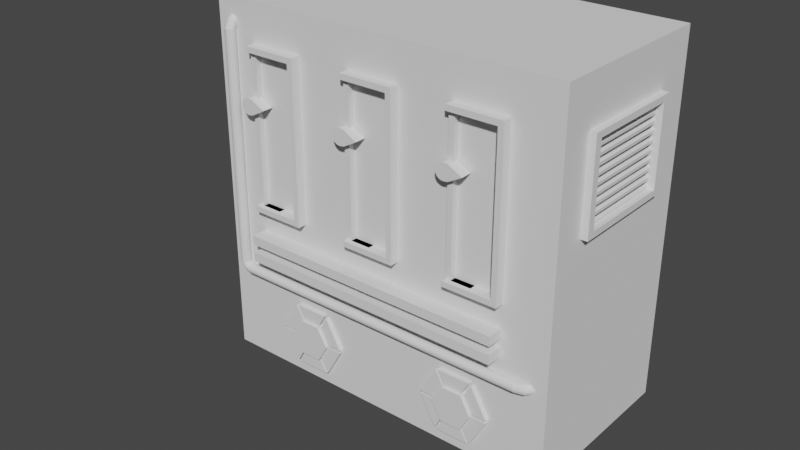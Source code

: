 # Source: Slider_machine.blend  (saved by Blender 3.0.42; exported with 4.5.12 LTS)
import bpy
from mathutils import Matrix  # noqa: F401  (used for matrix-valued properties, if any)

bpy.ops.wm.read_factory_settings(use_empty=True)
scene = bpy.context.scene
scene.name = 'Scene'

# ---- collections
col_collection = bpy.data.collections.new('Collection'); scene.collection.children.link(col_collection)

# ---- world
world_world = bpy.data.worlds.new('World'); scene.world = world_world
world_world.use_nodes = True; world_world.node_tree.nodes.clear()
_N = world_world.node_tree.nodes; _L = world_world.node_tree.links
n0 = _N.new('ShaderNodeOutputWorld'); n0.name = 'World Output'; n0.location = (300, 300)
n1 = _N.new('ShaderNodeBackground'); n1.name = 'Background'; n1.location = (10, 300)
n1.inputs[0].default_value = (0.05088, 0.05088, 0.05088, 1.0)
_L.new(n1.outputs[0], n0.inputs[0])
n0.is_active_output = True
world_world.color = (0.05088, 0.05088, 0.05088)
world_world.use_sun_shadow = False
world_world.sun_shadow_jitter_overblur = 0.0

# ---- meshes
me_cylinder_001 = bpy.data.meshes.new('Cylinder.001')
me_cylinder_001.from_pydata([(-0.01213, 0.02104, 0.02899), (-0.01213, -0.02104, 0.02899), (0.004547, 0.02104, 0.02678), (0.004547, -0.02104, 0.02678), (0.02568, 0.02104, 0.01521), (0.02568, -0.02104, 0.01521), (0.04493, 0.02104, 0.005407), (0.04493, -0.02104, 0.005407), (0.05342, 0.02104, -6.383e-10), (0.05342, -0.02104, -1.417e-09), (0.04493, 0.02104, -0.005407), (0.04493, -0.02104, -0.005407), (0.02568, 0.02104, -0.01521), (0.02568, -0.02104, -0.01521), (0.004547, 0.02104, -0.02678), (0.004547, -0.02104, -0.02678), (-0.01213, 0.02104, -0.02899), (-0.01213, -0.02104, -0.02899), (-0.02347, 0.02104, -0.02678), (-0.02347, -0.02104, -0.02678), (-0.03287, 0.02104, -0.0205), (-0.03287, -0.02104, -0.0205), (-0.03916, 0.02104, -0.01109), (-0.03916, -0.02104, -0.01109), (-0.04137, 0.02104, 7.303e-10), (-0.04137, -0.02104, -5.37e-10), (-0.03916, 0.02104, 0.01109), (-0.03916, -0.02104, 0.01109), (-0.03287, 0.02104, 0.0205), (-0.03287, -0.02104, 0.0205), (-0.02347, 0.02104, 0.02678), (-0.02347, -0.02104, 0.02678)], [], [(0, 1, 3, 2), (2, 3, 5, 4), (4, 5, 7, 6), (6, 7, 9, 8), (8, 9, 11, 10), (10, 11, 13, 12), (12, 13, 15, 14), (14, 15, 17, 16), (16, 17, 19, 18), (18, 19, 21, 20), (20, 21, 23, 22), (22, 23, 25, 24), (24, 25, 27, 26), (26, 27, 29, 28), (3, 1, 31, 29, 27, 25, 23, 21, 19, 17, 15, 13, 11, 9, 7, 5), (28, 29, 31, 30), (30, 31, 1, 0), (0, 2, 4, 6, 8, 10, 12, 14, 16, 18, 20, 22, 24, 26, 28, 30)])
_uv = me_cylinder_001.uv_layers.new(name='UVMap')
_uv.uv.foreach_set('vector', [1.0, 0.5, 1.0, 1.0, 0.9375, 1.0, 0.9375, 0.5, 0.9375, 0.5, 0.9375, 1.0, 0.875, 1.0, 0.875, 0.5, 0.875, 0.5, 0.875, 1.0, 0.8125, 1.0, 0.8125, 0.5, 0.8125, 0.5, 0.8125, 1.0, 0.75, 1.0, 0.75, 0.5, 0.75, 0.5, 0.75, 1.0, 0.6875, 1.0, 0.6875, 0.5, 0.6875, 0.5, 0.6875, 1.0, 0.625, 1.0, 0.625, 0.5, 0.625, 0.5, 0.625, 1.0, 0.5625, 1.0, 0.5625, 0.5, 0.5625, 0.5, 0.5625, 1.0, 0.5, 1.0, 0.5, 0.5, 0.5, 0.5, 0.5, 1.0, 0.4375, 1.0, 0.4375, 0.5, 0.4375, 0.5, 0.4375, 1.0, 0.375, 1.0, 0.375, 0.5, 0.375, 0.5, 0.375, 1.0, 0.3125, 1.0, 0.3125, 0.5, 0.3125, 0.5, 0.3125, 1.0, 0.25, 1.0, 0.25, 0.5, 0.25, 0.5, 0.25, 1.0, 0.1875, 1.0, 0.1875, 0.5, 0.1875, 0.5, 0.1875, 1.0, 0.125, 1.0, 0.125, 0.5, 0.3418, 0.4717, 0.25, 0.49, 0.1582, 0.4717, 0.08029, 0.4197, 0.02827, 0.3418, 0.01, 0.25, 0.02827, 0.1582, 0.08029, 0.08029, 0.1582, 0.02827, 0.25, 0.01, 0.3418, 0.02827, 0.4197, 0.08029, 0.4717, 0.1582, 0.49, 0.25, 0.4717, 0.3418, 0.4197, 0.4197, 0.125, 0.5, 0.125, 1.0, 0.0625, 1.0, 0.0625, 0.5, 0.0625, 0.5, 0.0625, 1.0, 0.0, 1.0, 0.0, 0.5, 0.75, 0.49, 0.8418, 0.4717, 0.9197, 0.4197, 0.9717, 0.3418, 0.99, 0.25, 0.9717, 0.1582, 0.9197, 0.08029, 0.8418, 0.02827, 0.75, 0.01, 0.6582, 0.02827, 0.5803, 0.08029, 0.5283, 0.1582, 0.51, 0.25, 0.5283, 0.3418, 0.5803, 0.4197, 0.6582, 0.4717])
me_cylinder_001.use_remesh_fix_poles = True
me_cylinder_001.use_remesh_preserve_attributes = False
me_cylinder_001.update()
me_cylinder_002 = bpy.data.meshes.new('Cylinder.002')
me_cylinder_002.from_pydata([(0.0, 0.01, -0.005), (0.0, 0.01, 0.005), (0.003827, 0.009239, -0.005), (0.003827, 0.009239, 0.005), (0.007071, 0.007071, -0.005), (0.007071, 0.007071, 0.005), (0.009239, 0.003827, -0.005), (0.009239, 0.003827, 0.005), (0.01, -4.371e-10, -0.005), (0.01, -4.371e-10, 0.005), (0.009239, -0.003827, -0.005), (0.009239, -0.003827, 0.005), (0.007071, -0.007071, -0.005), (0.007071, -0.007071, 0.005), (0.003827, -0.009239, -0.005), (0.003827, -0.009239, 0.005), (-8.742e-10, -0.01, -0.005), (-8.742e-10, -0.01, 0.005), (-0.003827, -0.009239, -0.005), (-0.003827, -0.009239, 0.005), (-0.007071, -0.007071, -0.005), (-0.007071, -0.007071, 0.005), (-0.009239, -0.003827, -0.005), (-0.009239, -0.003827, 0.005), (-0.01, 1.192e-10, -0.005), (-0.01, 1.192e-10, 0.005), (-0.009239, 0.003827, -0.005), (-0.009239, 0.003827, 0.005), (-0.007071, 0.007071, -0.005), (-0.007071, 0.007071, 0.005), (-0.003827, 0.009239, -0.005), (-0.003827, 0.009239, 0.005), (0.006216, 0.007425, -0.005267), (0.009007, 0.007093, -0.005208), (0.01122, 0.005354, -0.005149), (0.01251, 0.002474, -0.005099), (0.01268, -0.00111, -0.005065), (0.01171, -0.004852, -0.005054), (0.009752, -0.008181, -0.005065), (0.007094, -0.01059, -0.005099), (0.004145, -0.01172, -0.005149), (0.001354, -0.01138, -0.005208), (-0.0008549, -0.009646, -0.005267), (-0.002145, -0.006765, -0.005317), (-0.002319, -0.003181, -0.00535), (-0.001352, 0.0005601, -0.005362), (0.0006095, 0.00389, -0.00535), (0.003267, 0.0063, -0.005317), (0.01778, 0.002634, -0.005371), (0.01807, 0.003338, -0.005287), (0.01778, 0.002634, -0.005204), (0.01695, 0.0006317, -0.005133), (0.01571, -0.002366, -0.005086), (0.01425, -0.005901, -0.005069), (0.01278, -0.009437, -0.005086), (0.01154, -0.01243, -0.005133), (0.01071, -0.01444, -0.005204), (0.01042, -0.01514, -0.005287), (0.01071, -0.01444, -0.005371), (0.01154, -0.01243, -0.005442), (0.01278, -0.009437, -0.005489), (0.01425, -0.005901, -0.005505), (0.01571, -0.002366, -0.005489), (0.01695, 0.0006317, -0.005442), (0.5813, -0.2308, -0.005371), (0.5816, -0.2301, -0.005287), (0.5813, -0.2308, -0.005204), (0.5805, -0.2328, -0.005133), (0.5793, -0.2358, -0.005086), (0.5778, -0.2393, -0.005069), (0.5763, -0.2429, -0.005086), (0.5751, -0.2459, -0.005133), (0.5743, -0.2479, -0.005204), (0.574, -0.2486, -0.005287), (0.5743, -0.2479, -0.005371), (0.5751, -0.2459, -0.005442), (0.5763, -0.2429, -0.005489), (0.5778, -0.2393, -0.005505), (0.5793, -0.2358, -0.005489), (0.5805, -0.2328, -0.005442), (0.5875, -0.234, -0.005371), (0.5872, -0.2333, -0.005288), (0.5875, -0.234, -0.005204), (0.5883, -0.236, -0.005134), (0.5896, -0.239, -0.005086), (0.591, -0.2426, -0.00507), (0.5925, -0.2461, -0.005086), (0.5938, -0.2491, -0.005134), (0.5946, -0.2511, -0.005204), (0.5949, -0.2518, -0.005288), (0.5946, -0.2511, -0.005371), (0.5938, -0.2491, -0.005442), (0.5925, -0.2461, -0.005489), (0.591, -0.2426, -0.005506), (0.5896, -0.239, -0.005489), (0.5883, -0.236, -0.005442), (0.592, -0.2355, -0.005371), (0.5912, -0.2352, -0.005287), (0.592, -0.2355, -0.005204), (0.594, -0.2363, -0.005133), (0.597, -0.2376, -0.005086), (0.6005, -0.239, -0.005069), (0.604, -0.2405, -0.005086), (0.607, -0.2417, -0.005133), (0.609, -0.2426, -0.005204), (0.6097, -0.2429, -0.005287), (0.609, -0.2426, -0.005371), (0.607, -0.2417, -0.005442), (0.604, -0.2405, -0.005489), (0.6005, -0.239, -0.005505), (0.597, -0.2376, -0.005489), (0.594, -0.2363, -0.005442), (0.00479, 0.01156, 0.005065), (0.001049, 0.01253, 0.005077), (0.00812, 0.009603, 0.005077), (0.01053, 0.006945, 0.00511), (0.01166, 0.003996, 0.00516), (0.01132, 0.001205, 0.005219), (0.009584, -0.001004, 0.005278), (0.006704, -0.002294, 0.005328), (0.00312, -0.002469, 0.005362), (-0.0006219, -0.001501, 0.005373), (-0.003951, 0.0004604, 0.005362), (-0.006362, 0.003118, 0.005328), (-0.007487, 0.006067, 0.005278), (-0.007155, 0.008858, 0.005219), (-0.005416, 0.01107, 0.00516), (-0.002535, 0.01236, 0.00511), (0.007043, 0.017, 0.005187), (0.003507, 0.01847, 0.005204), (0.01058, 0.01554, 0.005204), (0.01358, 0.0143, 0.005251), (0.01558, 0.01347, 0.005322), (0.01628, 0.01318, 0.005405), (0.01558, 0.01347, 0.005489), (0.01358, 0.0143, 0.00556), (0.01058, 0.01554, 0.005607), (0.007043, 0.017, 0.005623), (0.003507, 0.01847, 0.005607), (0.0005099, 0.01971, 0.00556), (-0.001493, 0.02054, 0.005489), (-0.002196, 0.02083, 0.005405), (-0.001493, 0.02054, 0.005322), (0.0005099, 0.01971, 0.005251)], [], [(0, 1, 3, 2), (2, 3, 5, 4), (4, 5, 7, 6), (6, 7, 9, 8), (8, 9, 11, 10), (10, 11, 13, 12), (12, 13, 15, 14), (14, 15, 17, 16), (16, 17, 19, 18), (18, 19, 21, 20), (20, 21, 23, 22), (22, 23, 25, 24), (24, 25, 27, 26), (26, 27, 29, 28), (23, 21, 122, 123), (28, 29, 31, 30), (30, 31, 1, 0), (8, 10, 37, 36), (36, 37, 53, 52), (18, 20, 42, 41), (28, 30, 47, 46), (4, 6, 35, 34), (14, 16, 40, 39), (0, 2, 33, 32), (24, 26, 45, 44), (10, 12, 38, 37), (20, 22, 43, 42), (30, 0, 32, 47), (6, 8, 36, 35), (16, 18, 41, 40), (26, 28, 46, 45), (2, 4, 34, 33), (12, 14, 39, 38), (22, 24, 44, 43), (62, 63, 79, 78), (44, 45, 61, 60), (37, 38, 54, 53), (45, 46, 62, 61), (38, 39, 55, 54), (46, 47, 63, 62), (39, 40, 56, 55), (32, 33, 49, 48), (47, 32, 48, 63), (40, 41, 57, 56), (33, 34, 50, 49), (41, 42, 58, 57), (34, 35, 51, 50), (42, 43, 59, 58), (35, 36, 52, 51), (43, 44, 60, 59), (76, 77, 93, 92), (55, 56, 72, 71), (48, 49, 65, 64), (63, 48, 64, 79), (56, 57, 73, 72), (49, 50, 66, 65), (57, 58, 74, 73), (50, 51, 67, 66), (58, 59, 75, 74), (51, 52, 68, 67), (59, 60, 76, 75), (52, 53, 69, 68), (60, 61, 77, 76), (53, 54, 70, 69), (61, 62, 78, 77), (54, 55, 71, 70), (83, 84, 100, 99), (69, 70, 86, 85), (77, 78, 94, 93), (70, 71, 87, 86), (78, 79, 95, 94), (71, 72, 88, 87), (64, 65, 81, 80), (79, 64, 80, 95), (72, 73, 89, 88), (65, 66, 82, 81), (73, 74, 90, 89), (66, 67, 83, 82), (74, 75, 91, 90), (67, 68, 84, 83), (75, 76, 92, 91), (68, 69, 85, 84), (96, 97, 98, 99, 100, 101, 102, 103, 104, 105, 106, 107, 108, 109, 110, 111), (91, 92, 108, 107), (84, 85, 101, 100), (92, 93, 109, 108), (85, 86, 102, 101), (93, 94, 110, 109), (86, 87, 103, 102), (94, 95, 111, 110), (87, 88, 104, 103), (80, 81, 97, 96), (95, 80, 96, 111), (88, 89, 105, 104), (81, 82, 98, 97), (89, 90, 106, 105), (82, 83, 99, 98), (90, 91, 107, 106), (126, 125, 141, 142), (1, 31, 127, 113), (9, 7, 115, 116), (19, 17, 120, 121), (29, 27, 125, 126), (5, 3, 112, 114), (15, 13, 118, 119), (25, 23, 123, 124), (11, 9, 116, 117), (21, 19, 121, 122), (31, 29, 126, 127), (7, 5, 114, 115), (17, 15, 119, 120), (3, 1, 113, 112), (27, 25, 124, 125), (13, 11, 117, 118), (128, 129, 143, 142, 141, 140, 139, 138, 137, 136, 135, 134, 133, 132, 131, 130), (119, 118, 134, 135), (127, 126, 142, 143), (120, 119, 135, 136), (112, 113, 129, 128), (113, 127, 143, 129), (121, 120, 136, 137), (114, 112, 128, 130), (122, 121, 137, 138), (115, 114, 130, 131), (123, 122, 138, 139), (116, 115, 131, 132), (124, 123, 139, 140), (117, 116, 132, 133), (125, 124, 140, 141), (118, 117, 133, 134)])
_uv = me_cylinder_002.uv_layers.new(name='UVMap')
_uv.uv.foreach_set('vector', [1.0, 0.5, 1.0, 1.0, 0.9375, 1.0, 0.9375, 0.5, 0.9375, 0.5, 0.9375, 1.0, 0.875, 1.0, 0.875, 0.5, 0.875, 0.5, 0.875, 1.0, 0.8125, 1.0, 0.8125, 0.5, 0.8125, 0.5, 0.8125, 1.0, 0.75, 1.0, 0.75, 0.5, 0.75, 0.5, 0.75, 1.0, 0.6875, 1.0, 0.6875, 0.5, 0.6875, 0.5, 0.6875, 1.0, 0.625, 1.0, 0.625, 0.5, 0.625, 0.5, 0.625, 1.0, 0.5625, 1.0, 0.5625, 0.5, 0.5625, 0.5, 0.5625, 1.0, 0.5, 1.0, 0.5, 0.5, 0.5, 0.5, 0.5, 1.0, 0.4375, 1.0, 0.4375, 0.5, 0.4375, 0.5, 0.4375, 1.0, 0.375, 1.0, 0.375, 0.5, 0.375, 0.5, 0.375, 1.0, 0.3125, 1.0, 0.3125, 0.5, 0.3125, 0.5, 0.3125, 1.0, 0.25, 1.0, 0.25, 0.5, 0.25, 0.5, 0.25, 1.0, 0.1875, 1.0, 0.1875, 0.5, 0.1875, 0.5, 0.1875, 1.0, 0.125, 1.0, 0.125, 0.5, 0.3125, 1.0, 0.375, 1.0, 0.375, 1.0, 0.3125, 1.0, 0.125, 0.5, 0.125, 1.0, 0.0625, 1.0, 0.0625, 0.5, 0.0625, 0.5, 0.0625, 1.0, 0.0, 1.0, 0.0, 0.5, 0.75, 0.5, 0.6875, 0.5, 0.6875, 0.5, 0.75, 0.5, 0.75, 0.5, 0.6875, 0.5, 0.6875, 0.5, 0.75, 0.5, 0.4375, 0.5, 0.375, 0.5, 0.375, 0.5, 0.4375, 0.5, 0.125, 0.5, 0.0625, 0.5, 0.0625, 0.5, 0.125, 0.5, 0.875, 0.5, 0.8125, 0.5, 0.8125, 0.5, 0.875, 0.5, 0.5625, 0.5, 0.5, 0.5, 0.5, 0.5, 0.5625, 0.5, 1.0, 0.5, 0.9375, 0.5, 0.9375, 0.5, 1.0, 0.5, 0.25, 0.5, 0.1875, 0.5, 0.1875, 0.5, 0.25, 0.5, 0.6875, 0.5, 0.625, 0.5, 0.625, 0.5, 0.6875, 0.5, 0.375, 0.5, 0.3125, 0.5, 0.3125, 0.5, 0.375, 0.5, 0.0625, 0.5, 0.0, 0.5, 0.0, 0.5, 0.0625, 0.5, 0.8125, 0.5, 0.75, 0.5, 0.75, 0.5, 0.8125, 0.5, 0.5, 0.5, 0.4375, 0.5, 0.4375, 0.5, 0.5, 0.5, 0.1875, 0.5, 0.125, 0.5, 0.125, 0.5, 0.1875, 0.5, 0.9375, 0.5, 0.875, 0.5, 0.875, 0.5, 0.9375, 0.5, 0.625, 0.5, 0.5625, 0.5, 0.5625, 0.5, 0.625, 0.5, 0.3125, 0.5, 0.25, 0.5, 0.25, 0.5, 0.3125, 0.5, 0.125, 0.5, 0.0625, 0.5, 0.0625, 0.5, 0.125, 0.5, 0.25, 0.5, 0.1875, 0.5, 0.1875, 0.5, 0.25, 0.5, 0.6875, 0.5, 0.625, 0.5, 0.625, 0.5, 0.6875, 0.5, 0.1875, 0.5, 0.125, 0.5, 0.125, 0.5, 0.1875, 0.5, 0.625, 0.5, 0.5625, 0.5, 0.5625, 0.5, 0.625, 0.5, 0.125, 0.5, 0.0625, 0.5, 0.0625, 0.5, 0.125, 0.5, 0.5625, 0.5, 0.5, 0.5, 0.5, 0.5, 0.5625, 0.5, 1.0, 0.5, 0.9375, 0.5, 0.9375, 0.5, 1.0, 0.5, 0.0625, 0.5, 0.0, 0.5, 0.0, 0.5, 0.0625, 0.5, 0.5, 0.5, 0.4375, 0.5, 0.4375, 0.5, 0.5, 0.5, 0.9375, 0.5, 0.875, 0.5, 0.875, 0.5, 0.9375, 0.5, 0.4375, 0.5, 0.375, 0.5, 0.375, 0.5, 0.4375, 0.5, 0.875, 0.5, 0.8125, 0.5, 0.8125, 0.5, 0.875, 0.5, 0.375, 0.5, 0.3125, 0.5, 0.3125, 0.5, 0.375, 0.5, 0.8125, 0.5, 0.75, 0.5, 0.75, 0.5, 0.8125, 0.5, 0.3125, 0.5, 0.25, 0.5, 0.25, 0.5, 0.3125, 0.5, 0.25, 0.5, 0.1875, 0.5, 0.1875, 0.5, 0.25, 0.5, 0.5625, 0.5, 0.5, 0.5, 0.5, 0.5, 0.5625, 0.5, 1.0, 0.5, 0.9375, 0.5, 0.9375, 0.5, 1.0, 0.5, 0.0625, 0.5, 0.0, 0.5, 0.0, 0.5, 0.0625, 0.5, 0.5, 0.5, 0.4375, 0.5, 0.4375, 0.5, 0.5, 0.5, 0.9375, 0.5, 0.875, 0.5, 0.875, 0.5, 0.9375, 0.5, 0.4375, 0.5, 0.375, 0.5, 0.375, 0.5, 0.4375, 0.5, 0.875, 0.5, 0.8125, 0.5, 0.8125, 0.5, 0.875, 0.5, 0.375, 0.5, 0.3125, 0.5, 0.3125, 0.5, 0.375, 0.5, 0.8125, 0.5, 0.75, 0.5, 0.75, 0.5, 0.8125, 0.5, 0.3125, 0.5, 0.25, 0.5, 0.25, 0.5, 0.3125, 0.5, 0.75, 0.5, 0.6875, 0.5, 0.6875, 0.5, 0.75, 0.5, 0.25, 0.5, 0.1875, 0.5, 0.1875, 0.5, 0.25, 0.5, 0.6875, 0.5, 0.625, 0.5, 0.625, 0.5, 0.6875, 0.5, 0.1875, 0.5, 0.125, 0.5, 0.125, 0.5, 0.1875, 0.5, 0.625, 0.5, 0.5625, 0.5, 0.5625, 0.5, 0.625, 0.5, 0.8125, 0.5, 0.75, 0.5, 0.75, 0.5, 0.8125, 0.5, 0.6875, 0.5, 0.625, 0.5, 0.625, 0.5, 0.6875, 0.5, 0.1875, 0.5, 0.125, 0.5, 0.125, 0.5, 0.1875, 0.5, 0.625, 0.5, 0.5625, 0.5, 0.5625, 0.5, 0.625, 0.5, 0.125, 0.5, 0.0625, 0.5, 0.0625, 0.5, 0.125, 0.5, 0.5625, 0.5, 0.5, 0.5, 0.5, 0.5, 0.5625, 0.5, 1.0, 0.5, 0.9375, 0.5, 0.9375, 0.5, 1.0, 0.5, 0.0625, 0.5, 0.0, 0.5, 0.0, 0.5, 0.0625, 0.5, 0.5, 0.5, 0.4375, 0.5, 0.4375, 0.5, 0.5, 0.5, 0.9375, 0.5, 0.875, 0.5, 0.875, 0.5, 0.9375, 0.5, 0.4375, 0.5, 0.375, 0.5, 0.375, 0.5, 0.4375, 0.5, 0.875, 0.5, 0.8125, 0.5, 0.8125, 0.5, 0.875, 0.5, 0.375, 0.5, 0.3125, 0.5, 0.3125, 0.5, 0.375, 0.5, 0.8125, 0.5, 0.75, 0.5, 0.75, 0.5, 0.8125, 0.5, 0.3125, 0.5, 0.25, 0.5, 0.25, 0.5, 0.3125, 0.5, 0.75, 0.5, 0.6875, 0.5, 0.6875, 0.5, 0.75, 0.5, 0.75, 0.49, 0.8418, 0.4717, 0.9197, 0.4197, 0.9717, 0.3418, 0.99, 0.25, 0.9717, 0.1582, 0.9197, 0.08029, 0.8418, 0.02827, 0.75, 0.01, 0.6582, 0.02827, 0.5803, 0.08029, 0.5283, 0.1582, 0.51, 0.25, 0.5283, 0.3418, 0.5803, 0.4197, 0.6582, 0.4717, 0.3125, 0.5, 0.25, 0.5, 0.25, 0.5, 0.3125, 0.5, 0.75, 0.5, 0.6875, 0.5, 0.6875, 0.5, 0.75, 0.5, 0.25, 0.5, 0.1875, 0.5, 0.1875, 0.5, 0.25, 0.5, 0.6875, 0.5, 0.625, 0.5, 0.625, 0.5, 0.6875, 0.5, 0.1875, 0.5, 0.125, 0.5, 0.125, 0.5, 0.1875, 0.5, 0.625, 0.5, 0.5625, 0.5, 0.5625, 0.5, 0.625, 0.5, 0.125, 0.5, 0.0625, 0.5, 0.0625, 0.5, 0.125, 0.5, 0.5625, 0.5, 0.5, 0.5, 0.5, 0.5, 0.5625, 0.5, 1.0, 0.5, 0.9375, 0.5, 0.9375, 0.5, 1.0, 0.5, 0.0625, 0.5, 0.0, 0.5, 0.0, 0.5, 0.0625, 0.5, 0.5, 0.5, 0.4375, 0.5, 0.4375, 0.5, 0.5, 0.5, 0.9375, 0.5, 0.875, 0.5, 0.875, 0.5, 0.9375, 0.5, 0.4375, 0.5, 0.375, 0.5, 0.375, 0.5, 0.4375, 0.5, 0.875, 0.5, 0.8125, 0.5, 0.8125, 0.5, 0.875, 0.5, 0.375, 0.5, 0.3125, 0.5, 0.3125, 0.5, 0.375, 0.5, 0.125, 1.0, 0.1875, 1.0, 0.1875, 1.0, 0.125, 1.0, 0.0, 1.0, 0.0625, 1.0, 0.0625, 1.0, 0.0, 1.0, 0.75, 1.0, 0.8125, 1.0, 0.8125, 1.0, 0.75, 1.0, 0.4375, 1.0, 0.5, 1.0, 0.5, 1.0, 0.4375, 1.0, 0.125, 1.0, 0.1875, 1.0, 0.1875, 1.0, 0.125, 1.0, 0.875, 1.0, 0.9375, 1.0, 0.9375, 1.0, 0.875, 1.0, 0.5625, 1.0, 0.625, 1.0, 0.625, 1.0, 0.5625, 1.0, 0.25, 1.0, 0.3125, 1.0, 0.3125, 1.0, 0.25, 1.0, 0.6875, 1.0, 0.75, 1.0, 0.75, 1.0, 0.6875, 1.0, 0.375, 1.0, 0.4375, 1.0, 0.4375, 1.0, 0.375, 1.0, 0.0625, 1.0, 0.125, 1.0, 0.125, 1.0, 0.0625, 1.0, 0.8125, 1.0, 0.875, 1.0, 0.875, 1.0, 0.8125, 1.0, 0.5, 1.0, 0.5625, 1.0, 0.5625, 1.0, 0.5, 1.0, 0.9375, 1.0, 1.0, 1.0, 1.0, 1.0, 0.9375, 1.0, 0.1875, 1.0, 0.25, 1.0, 0.25, 1.0, 0.1875, 1.0, 0.625, 1.0, 0.6875, 1.0, 0.6875, 1.0, 0.625, 1.0, 0.3418, 0.4717, 0.25, 0.49, 0.1582, 0.4717, 0.08029, 0.4197, 0.02827, 0.3418, 0.01, 0.25, 0.02827, 0.1582, 0.08029, 0.08029, 0.1582, 0.02827, 0.25, 0.01, 0.3418, 0.02827, 0.4197, 0.08029, 0.4717, 0.1582, 0.49, 0.25, 0.4717, 0.3418, 0.4197, 0.4197, 0.5625, 1.0, 0.625, 1.0, 0.625, 1.0, 0.5625, 1.0, 0.0625, 1.0, 0.125, 1.0, 0.125, 1.0, 0.0625, 1.0, 0.5, 1.0, 0.5625, 1.0, 0.5625, 1.0, 0.5, 1.0, 0.9375, 1.0, 1.0, 1.0, 1.0, 1.0, 0.9375, 1.0, 0.0, 1.0, 0.0625, 1.0, 0.0625, 1.0, 0.0, 1.0, 0.4375, 1.0, 0.5, 1.0, 0.5, 1.0, 0.4375, 1.0, 0.875, 1.0, 0.9375, 1.0, 0.9375, 1.0, 0.875, 1.0, 0.375, 1.0, 0.4375, 1.0, 0.4375, 1.0, 0.375, 1.0, 0.8125, 1.0, 0.875, 1.0, 0.875, 1.0, 0.8125, 1.0, 0.3125, 1.0, 0.375, 1.0, 0.375, 1.0, 0.3125, 1.0, 0.75, 1.0, 0.8125, 1.0, 0.8125, 1.0, 0.75, 1.0, 0.25, 1.0, 0.3125, 1.0, 0.3125, 1.0, 0.25, 1.0, 0.6875, 1.0, 0.75, 1.0, 0.75, 1.0, 0.6875, 1.0, 0.1875, 1.0, 0.25, 1.0, 0.25, 1.0, 0.1875, 1.0, 0.625, 1.0, 0.6875, 1.0, 0.6875, 1.0, 0.625, 1.0])
me_cylinder_002.use_remesh_fix_poles = True
me_cylinder_002.use_remesh_preserve_attributes = False
me_cylinder_002.update()
me_cube_005 = bpy.data.meshes.new('Cube.005')
me_cube_005.from_pydata([(-0.4983, -0.3837, 0.408), (-0.4983, -0.3837, 0.4419), (-0.4983, -0.2426, 0.408), (-0.4983, -0.2426, 0.4419), (0.4812, -0.3837, 0.408), (0.4812, -0.3837, 0.4419), (0.4812, -0.2426, 0.408), (0.4812, -0.2426, 0.4419), (-0.4989, -0.1631, 0.5882), (-0.4989, -0.1631, 1.163), (-0.3226, -0.3591, 0.6083), (-0.3226, -0.3591, 1.143), (-0.3029, -0.1631, 0.5882), (-0.4064, -0.3198, 0.6083), (-0.3029, -0.1631, 1.163), (-0.4064, -0.3198, 1.143), (-0.4989, -0.3591, 0.5882), (-0.4989, -0.3591, 1.163), (-0.3029, -0.3591, 1.163), (-0.3029, -0.3591, 0.5882), (-0.4792, -0.3198, 0.6083), (-0.4792, -0.3198, 1.143), (-0.3226, -0.3198, 1.143), (-0.3226, -0.3198, 0.6083), (-0.4989, -0.3198, 1.143), (-0.4989, -0.3591, 0.6083), (-0.4989, -0.3591, 1.143), (-0.4989, -0.3198, 0.6083), (-0.4064, -0.3591, 1.143), (-0.4792, -0.3198, 1.143), (-0.4064, -0.3198, 1.143), (-0.4792, -0.3591, 1.143), (-0.4792, -0.3591, 0.6083), (-0.4064, -0.3591, 0.6083), (-0.4064, -0.3591, 0.6083), (-0.4064, -0.3591, 1.143), (-0.4064, -0.3198, 0.6083), (-0.4792, -0.3198, 0.6083), (-0.4064, -0.3419, 1.143), (-0.4989, -0.3419, 1.143), (-0.4792, -0.3419, 1.143), (-0.4064, -0.3419, 1.143), (-0.4064, -0.3419, 0.6083), (-0.4989, -0.3419, 0.6083), (-0.4064, -0.3419, 0.6083), (-0.4792, -0.3419, 0.6083), (-0.107, -0.1631, 0.5882), (-0.107, -0.1631, 1.163), (0.06931, -0.3591, 0.6083), (0.06931, -0.3591, 1.143), (0.08901, -0.1631, 0.5882), (-0.01451, -0.3198, 0.6083), (0.08901, -0.1631, 1.163), (-0.01451, -0.3198, 1.143), (-0.107, -0.3591, 0.5882), (-0.107, -0.3591, 1.163), (0.08901, -0.3591, 1.163), (0.08901, -0.3591, 0.5882), (-0.08726, -0.3198, 0.6083), (-0.08726, -0.3198, 1.143), (0.06931, -0.3198, 1.143), (0.06931, -0.3198, 0.6083), (-0.107, -0.3198, 1.143), (-0.107, -0.3591, 0.6083), (-0.107, -0.3591, 1.143), (-0.107, -0.3198, 0.6083), (-0.01451, -0.3591, 1.143), (-0.08726, -0.3198, 1.143), (-0.01451, -0.3198, 1.143), (-0.08726, -0.3591, 1.143), (-0.08726, -0.3591, 0.6083), (-0.01451, -0.3591, 0.6083), (-0.01451, -0.3591, 0.6083), (-0.01451, -0.3591, 1.143), (-0.01451, -0.3198, 0.6083), (-0.08726, -0.3198, 0.6083), (-0.01451, -0.3419, 1.143), (-0.107, -0.3419, 1.143), (-0.08726, -0.3419, 1.143), (-0.01451, -0.3419, 1.143), (-0.01451, -0.3419, 0.6083), (-0.107, -0.3419, 0.6083), (-0.01451, -0.3419, 0.6083), (-0.08726, -0.3419, 0.6083), (0.285, -0.1631, 0.5882), (0.285, -0.1631, 1.163), (0.4612, -0.3591, 0.6083), (0.4612, -0.3591, 1.143), (0.4809, -0.1631, 0.5882), (0.3774, -0.3198, 0.6083), (0.4809, -0.1631, 1.163), (0.3774, -0.3198, 1.143), (0.285, -0.3591, 0.5882), (0.285, -0.3591, 1.163), (0.4809, -0.3591, 1.163), (0.4809, -0.3591, 0.5882), (0.3047, -0.3198, 0.6083), (0.3047, -0.3198, 1.143), (0.4612, -0.3198, 1.143), (0.4612, -0.3198, 0.6083), (0.285, -0.3198, 1.143), (0.285, -0.3591, 0.6083), (0.285, -0.3591, 1.143), (0.285, -0.3198, 0.6083), (0.3774, -0.3591, 1.143), (0.3047, -0.3198, 1.143), (0.3774, -0.3198, 1.143), (0.3047, -0.3591, 1.143), (0.3047, -0.3591, 0.6083), (0.3774, -0.3591, 0.6083), (0.3774, -0.3591, 0.6083), (0.3774, -0.3591, 1.143), (0.3774, -0.3198, 0.6083), (0.3047, -0.3198, 0.6083), (0.3774, -0.3419, 1.143), (0.285, -0.3419, 1.143), (0.3047, -0.3419, 1.143), (0.3774, -0.3419, 1.143), (0.3774, -0.3419, 0.6083), (0.285, -0.3419, 0.6083), (0.3774, -0.3419, 0.6083), (0.3047, -0.3419, 0.6083), (-0.65, -0.325, 3.972e-08), (0.5954, -0.2106, 0.8097), (-0.65, -0.325, 1.3), (0.5954, -0.2106, 1.133), (-0.65, 0.325, 3.972e-08), (0.5954, 0.1894, 0.8097), (-0.4989, -0.1631, 0.5882), (0.5954, 0.1894, 1.133), (-0.65, 0.325, 1.3), (-0.4989, -0.1631, 1.163), (0.65, -0.325, 3.972e-08), (0.65, -0.325, 1.3), (0.65, 0.325, 3.972e-08), (-0.3029, -0.1631, 0.5882), (0.65, 0.325, 1.3), (-0.3029, -0.1631, 1.163), (-0.107, -0.1631, 0.5882), (-0.107, -0.1631, 1.163), (0.08901, -0.1631, 0.5882), (0.08901, -0.1631, 1.163), (0.285, -0.1631, 0.5882), (0.285, -0.1631, 1.163), (0.4809, -0.1631, 0.5882), (0.4809, -0.1631, 1.163), (-0.4989, -0.325, 1.163), (0.08901, -0.325, 0.5882), (-0.107, -0.325, 1.163), (-0.3029, -0.325, 1.163), (0.285, -0.325, 1.163), (0.08901, -0.325, 1.163), (0.4809, -0.325, 0.5882), (0.4809, -0.325, 1.163), (0.285, -0.325, 0.5882), (-0.3029, -0.325, 0.5882), (-0.4989, -0.325, 0.5882), (-0.107, -0.325, 0.5882), (0.65, -0.2106, 1.133), (0.65, 0.1894, 0.8097), (0.65, 0.1894, 1.133), (0.65, -0.2106, 0.8097), (-0.35, -0.2704, 0.2682), (-0.35, -0.3398, 0.2682), (-0.2899, -0.2704, 0.1642), (-0.2899, -0.3398, 0.1642), (-0.41, -0.2704, 0.1642), (-0.41, -0.3398, 0.1642), (-0.214, -0.2704, 0.2682), (-0.214, -0.3398, 0.2682), (-0.1539, -0.2704, 0.1642), (-0.1539, -0.3398, 0.1642), (-0.274, -0.2704, 0.1642), (-0.274, -0.3398, 0.1642), (-0.214, -0.2704, 0.05006), (-0.214, -0.3398, 0.05006), (-0.274, -0.2704, 0.1541), (-0.274, -0.3398, 0.1541), (-0.1539, -0.2704, 0.1541), (-0.1539, -0.3398, 0.1541), (-0.35, -0.2704, 0.05006), (-0.35, -0.3398, 0.05006), (-0.41, -0.2704, 0.1541), (-0.41, -0.3398, 0.1541), (-0.2899, -0.2704, 0.1541), (-0.2899, -0.3398, 0.1541), (-0.2215, -0.2704, 0.2726), (-0.2215, -0.3398, 0.2726), (-0.2816, -0.2704, 0.1686), (-0.2816, -0.3398, 0.1686), (-0.3416, -0.2704, 0.2726), (-0.3416, -0.3398, 0.2726), (-0.3425, -0.2704, 0.0457), (-0.3425, -0.3398, 0.0457), (-0.2824, -0.2704, 0.1497), (-0.2824, -0.3398, 0.1497), (-0.2223, -0.2704, 0.0457), (-0.2223, -0.3398, 0.0457), (-0.245, -0.3203, 0.2228), (-0.245, -0.3503, 0.2228), (-0.2079, -0.3203, 0.1586), (-0.2079, -0.3503, 0.1586), (-0.245, -0.3203, 0.09435), (-0.245, -0.3503, 0.09435), (-0.3191, -0.3203, 0.09435), (-0.3191, -0.3503, 0.09435), (-0.3562, -0.3203, 0.1586), (-0.3562, -0.3503, 0.1586), (-0.3191, -0.3203, 0.2228), (-0.3191, -0.3503, 0.2228), (0.2531, -0.2704, 0.2682), (0.2531, -0.3398, 0.2682), (0.3132, -0.2704, 0.1642), (0.3132, -0.3398, 0.1642), (0.1931, -0.2704, 0.1642), (0.1931, -0.3398, 0.1642), (0.3892, -0.2704, 0.2682), (0.3892, -0.3398, 0.2682), (0.4492, -0.2704, 0.1642), (0.4492, -0.3398, 0.1642), (0.3291, -0.2704, 0.1642), (0.3291, -0.3398, 0.1642), (0.3892, -0.2704, 0.05006), (0.3892, -0.3398, 0.05006), (0.3291, -0.2704, 0.1541), (0.3291, -0.3398, 0.1541), (0.4492, -0.2704, 0.1541), (0.4492, -0.3398, 0.1541), (0.2531, -0.2704, 0.05006), (0.2531, -0.3398, 0.05006), (0.1931, -0.2704, 0.1541), (0.1931, -0.3398, 0.1541), (0.3132, -0.2704, 0.1541), (0.3132, -0.3398, 0.1541), (0.3816, -0.2704, 0.2726), (0.3816, -0.3398, 0.2726), (0.3216, -0.2704, 0.1686), (0.3216, -0.3398, 0.1686), (0.2615, -0.2704, 0.2726), (0.2615, -0.3398, 0.2726), (0.2607, -0.2704, 0.0457), (0.2607, -0.3398, 0.0457), (0.3207, -0.2704, 0.1497), (0.3207, -0.3398, 0.1497), (0.3808, -0.2704, 0.0457), (0.3808, -0.3398, 0.0457), (0.3582, -0.3203, 0.2228), (0.3582, -0.3503, 0.2228), (0.3952, -0.3203, 0.1586), (0.3952, -0.3503, 0.1586), (0.3582, -0.3203, 0.09435), (0.3582, -0.3503, 0.09435), (0.284, -0.3203, 0.09435), (0.284, -0.3503, 0.09435), (0.2469, -0.3203, 0.1586), (0.2469, -0.3503, 0.1586), (0.284, -0.3203, 0.2228), (0.284, -0.3503, 0.2228), (-0.4983, -0.3837, 0.4716), (-0.4983, -0.3837, 0.5055), (-0.4983, -0.2426, 0.4716), (-0.4983, -0.2426, 0.5055), (0.4812, -0.3837, 0.4716), (0.4812, -0.3837, 0.5055), (0.4812, -0.2426, 0.4716), (0.4812, -0.2426, 0.5055), (0.5954, -0.2106, 0.8097), (0.5954, -0.2106, 1.133), (0.5954, 0.1894, 0.8097), (0.5954, 0.1894, 1.133), (0.6747, -0.1835, 0.8316), (0.6747, -0.1835, 1.111), (0.6747, 0.1623, 0.8316), (0.6747, 0.1623, 1.111), (0.6747, 0.1894, 1.133), (0.6747, 0.1894, 0.8097), (0.6747, -0.2106, 0.8097), (0.6747, -0.2106, 1.133), (0.6107, 0.1623, 1.111), (0.6107, 0.1623, 0.8316), (0.6107, -0.1835, 0.8316), (0.6107, -0.1835, 1.111), (0.6453, 0.1685, 1.115), (0.6453, -0.1897, 1.115), (0.654, 0.1685, 1.11), (0.654, -0.1897, 1.11), (0.654, 0.1685, 1.1), (0.654, -0.1897, 1.1), (0.6453, 0.1685, 1.095), (0.6453, -0.1897, 1.095), (0.6366, 0.1685, 1.1), (0.6366, -0.1897, 1.1), (0.6366, 0.1685, 1.11), (0.6366, -0.1897, 1.11), (0.6453, 0.1685, 1.085), (0.6453, -0.1897, 1.085), (0.654, 0.1685, 1.08), (0.654, -0.1897, 1.08), (0.654, 0.1685, 1.07), (0.654, -0.1897, 1.07), (0.6453, 0.1685, 1.065), (0.6453, -0.1897, 1.065), (0.6366, 0.1685, 1.07), (0.6366, -0.1897, 1.07), (0.6366, 0.1685, 1.08), (0.6366, -0.1897, 1.08), (0.6453, 0.1685, 1.055), (0.6453, -0.1897, 1.055), (0.654, 0.1685, 1.05), (0.654, -0.1897, 1.05), (0.654, 0.1685, 1.04), (0.654, -0.1897, 1.04), (0.6453, 0.1685, 1.035), (0.6453, -0.1897, 1.035), (0.6366, 0.1685, 1.04), (0.6366, -0.1897, 1.04), (0.6366, 0.1685, 1.05), (0.6366, -0.1897, 1.05), (0.6453, 0.1685, 1.025), (0.6453, -0.1897, 1.025), (0.654, 0.1685, 1.02), (0.654, -0.1897, 1.02), (0.654, 0.1685, 1.01), (0.654, -0.1897, 1.01), (0.6453, 0.1685, 1.005), (0.6453, -0.1897, 1.005), (0.6366, 0.1685, 1.01), (0.6366, -0.1897, 1.01), (0.6366, 0.1685, 1.02), (0.6366, -0.1897, 1.02), (0.6453, 0.1685, 0.9951), (0.6453, -0.1897, 0.9951), (0.654, 0.1685, 0.9901), (0.654, -0.1897, 0.9901), (0.654, 0.1685, 0.9801), (0.654, -0.1897, 0.9801), (0.6453, 0.1685, 0.9751), (0.6453, -0.1897, 0.9751), (0.6366, 0.1685, 0.9801), (0.6366, -0.1897, 0.9801), (0.6366, 0.1685, 0.9901), (0.6366, -0.1897, 0.9901), (0.6453, 0.1685, 0.9651), (0.6453, -0.1897, 0.9651), (0.654, 0.1685, 0.9601), (0.654, -0.1897, 0.9601), (0.654, 0.1685, 0.9501), (0.654, -0.1897, 0.9501), (0.6453, 0.1685, 0.9451), (0.6453, -0.1897, 0.9451), (0.6366, 0.1685, 0.9501), (0.6366, -0.1897, 0.9501), (0.6366, 0.1685, 0.9601), (0.6366, -0.1897, 0.9601), (0.6453, 0.1685, 0.9351), (0.6453, -0.1897, 0.9351), (0.654, 0.1685, 0.9301), (0.654, -0.1897, 0.9301), (0.654, 0.1685, 0.9201), (0.654, -0.1897, 0.9201), (0.6453, 0.1685, 0.9151), (0.6453, -0.1897, 0.9151), (0.6366, 0.1685, 0.9201), (0.6366, -0.1897, 0.9201), (0.6366, 0.1685, 0.9301), (0.6366, -0.1897, 0.9301), (0.6453, 0.1685, 0.9051), (0.6453, -0.1897, 0.9051), (0.654, 0.1685, 0.9001), (0.654, -0.1897, 0.9001), (0.654, 0.1685, 0.8901), (0.654, -0.1897, 0.8901), (0.6453, 0.1685, 0.8851), (0.6453, -0.1897, 0.8851), (0.6366, 0.1685, 0.8901), (0.6366, -0.1897, 0.8901), (0.6366, 0.1685, 0.9001), (0.6366, -0.1897, 0.9001), (0.6453, 0.1685, 0.8751), (0.6453, -0.1897, 0.8751), (0.654, 0.1685, 0.8701), (0.654, -0.1897, 0.8701), (0.654, 0.1685, 0.8601), (0.654, -0.1897, 0.8601), (0.6453, 0.1685, 0.8551), (0.6453, -0.1897, 0.8551), (0.6366, 0.1685, 0.8601), (0.6366, -0.1897, 0.8601), (0.6366, 0.1685, 0.8701), (0.6366, -0.1897, 0.8701), (0.6453, 0.1685, 0.8451), (0.6453, -0.1897, 0.8451), (0.654, 0.1685, 0.8401), (0.654, -0.1897, 0.8401), (0.654, 0.1685, 0.8301), (0.654, -0.1897, 0.8301), (0.6453, 0.1685, 0.8251), (0.6453, -0.1897, 0.8251), (0.6366, 0.1685, 0.8301), (0.6366, -0.1897, 0.8301), (0.6366, 0.1685, 0.8401), (0.6366, -0.1897, 0.8401)], [], [(0, 1, 3, 2), (2, 3, 7, 6), (6, 7, 5, 4), (4, 5, 1, 0), (2, 6, 4, 0), (7, 3, 1, 5), (17, 9, 8, 16, 25, 27, 24, 26), (8, 9, 14, 12), (12, 14, 18, 19), (21, 22, 11, 28, 30, 29), (8, 12, 19, 16), (14, 9, 17, 18), (17, 26, 31), (25, 16, 32), (11, 10, 19, 18), (32, 16, 19, 10, 33, 34), (35, 28, 11, 18, 17, 31), (23, 22, 21, 20), (10, 11, 22, 23), (10, 23, 20, 37, 36, 33), (37, 20, 21, 29), (24, 27, 43, 39), (36, 13, 34, 33), (35, 15, 30, 28), (34, 13, 27, 25, 32), (24, 15, 35, 31, 26), (41, 38, 39, 43, 42, 44, 45, 40), (37, 29, 40, 45), (13, 36, 44, 42), (36, 37, 45, 44), (15, 24, 39, 38), (29, 30, 41, 40), (27, 13, 42, 43), (30, 15, 38, 41), (55, 47, 46, 54, 63, 65, 62, 64), (46, 47, 52, 50), (50, 52, 56, 57), (59, 60, 49, 66, 68, 67), (46, 50, 57, 54), (52, 47, 55, 56), (55, 64, 69), (63, 54, 70), (49, 48, 57, 56), (70, 54, 57, 48, 71, 72), (73, 66, 49, 56, 55, 69), (61, 60, 59, 58), (48, 49, 60, 61), (48, 61, 58, 75, 74, 71), (75, 58, 59, 67), (62, 65, 81, 77), (74, 51, 72, 71), (73, 53, 68, 66), (72, 51, 65, 63, 70), (62, 53, 73, 69, 64), (79, 76, 77, 81, 80, 82, 83, 78), (75, 67, 78, 83), (51, 74, 82, 80), (74, 75, 83, 82), (53, 62, 77, 76), (67, 68, 79, 78), (65, 51, 80, 81), (68, 53, 76, 79), (93, 85, 84, 92, 101, 103, 100, 102), (84, 85, 90, 88), (88, 90, 94, 95), (97, 98, 87, 104, 106, 105), (84, 88, 95, 92), (90, 85, 93, 94), (93, 102, 107), (101, 92, 108), (87, 86, 95, 94), (108, 92, 95, 86, 109, 110), (111, 104, 87, 94, 93, 107), (99, 98, 97, 96), (86, 87, 98, 99), (86, 99, 96, 113, 112, 109), (113, 96, 97, 105), (100, 103, 119, 115), (112, 89, 110, 109), (111, 91, 106, 104), (110, 89, 103, 101, 108), (100, 91, 111, 107, 102), (117, 114, 115, 119, 118, 120, 121, 116), (113, 105, 116, 121), (89, 112, 120, 118), (112, 113, 121, 120), (91, 100, 115, 114), (105, 106, 117, 116), (103, 89, 118, 119), (106, 91, 114, 117), (122, 124, 130, 126), (126, 130, 136, 134), (133, 132, 134, 136, 160, 159, 161, 158), (160, 136, 133, 158), (124, 122, 132, 133, 153, 152, 154, 147, 157, 155, 156, 146), (151, 147, 154, 150, 153, 133, 124, 146, 149, 155, 157, 148), (126, 134, 132, 122), (136, 130, 124, 133), (128, 131, 146, 156), (128, 135, 137, 131), (137, 135, 155, 149), (155, 135, 128, 156), (146, 131, 137, 149), (138, 139, 148, 157), (138, 140, 141, 139), (141, 140, 147, 151), (147, 140, 138, 157), (148, 139, 141, 151), (142, 143, 150, 154), (142, 144, 145, 143), (145, 144, 152, 153), (152, 144, 142, 154), (150, 143, 145, 153), (123, 127, 129, 125), (160, 129, 127, 159), (161, 123, 125, 158), (127, 123, 161, 159), (125, 129, 160, 158), (162, 163, 165, 164), (164, 165, 167, 166), (165, 163, 167), (166, 167, 163, 162), (162, 164, 166), (168, 169, 171, 170), (170, 171, 173, 172), (171, 169, 173), (172, 173, 169, 168), (168, 170, 172), (174, 175, 177, 176), (176, 177, 179, 178), (177, 175, 179), (178, 179, 175, 174), (174, 176, 178), (180, 181, 183, 182), (182, 183, 185, 184), (183, 181, 185), (184, 185, 181, 180), (180, 182, 184), (186, 187, 189, 188), (188, 189, 191, 190), (189, 187, 191), (190, 191, 187, 186), (186, 188, 190), (192, 193, 195, 194), (194, 195, 197, 196), (195, 193, 197), (196, 197, 193, 192), (192, 194, 196), (198, 199, 201, 200), (200, 201, 203, 202), (202, 203, 205, 204), (204, 205, 207, 206), (201, 199, 209, 207, 205, 203), (206, 207, 209, 208), (208, 209, 199, 198), (198, 200, 202, 204, 206, 208), (210, 211, 213, 212), (212, 213, 215, 214), (213, 211, 215), (214, 215, 211, 210), (210, 212, 214), (216, 217, 219, 218), (218, 219, 221, 220), (219, 217, 221), (220, 221, 217, 216), (216, 218, 220), (222, 223, 225, 224), (224, 225, 227, 226), (225, 223, 227), (226, 227, 223, 222), (222, 224, 226), (228, 229, 231, 230), (230, 231, 233, 232), (231, 229, 233), (232, 233, 229, 228), (228, 230, 232), (234, 235, 237, 236), (236, 237, 239, 238), (237, 235, 239), (238, 239, 235, 234), (234, 236, 238), (240, 241, 243, 242), (242, 243, 245, 244), (243, 241, 245), (244, 245, 241, 240), (240, 242, 244), (246, 247, 249, 248), (248, 249, 251, 250), (250, 251, 253, 252), (252, 253, 255, 254), (249, 247, 257, 255, 253, 251), (254, 255, 257, 256), (256, 257, 247, 246), (246, 248, 250, 252, 254, 256), (258, 259, 261, 260), (260, 261, 265, 264), (264, 265, 263, 262), (262, 263, 259, 258), (260, 264, 262, 258), (265, 261, 259, 263), (266, 267, 269, 268), (268, 269, 274, 275), (273, 271, 281, 278), (276, 277, 267, 266), (268, 275, 276, 266), (274, 269, 267, 277), (273, 272, 275, 274), (272, 270, 276, 275), (271, 273, 274, 277), (270, 271, 277, 276), (279, 278, 281, 280), (272, 273, 278, 279), (271, 270, 280, 281), (270, 272, 279, 280), (282, 283, 285, 284), (284, 285, 287, 286), (286, 287, 289, 288), (288, 289, 291, 290), (285, 283, 293, 291, 289, 287), (290, 291, 293, 292), (292, 293, 283, 282), (282, 284, 286, 288, 290, 292), (294, 295, 297, 296), (296, 297, 299, 298), (298, 299, 301, 300), (300, 301, 303, 302), (297, 295, 305, 303, 301, 299), (302, 303, 305, 304), (304, 305, 295, 294), (294, 296, 298, 300, 302, 304), (306, 307, 309, 308), (308, 309, 311, 310), (310, 311, 313, 312), (312, 313, 315, 314), (309, 307, 317, 315, 313, 311), (314, 315, 317, 316), (316, 317, 307, 306), (306, 308, 310, 312, 314, 316), (318, 319, 321, 320), (320, 321, 323, 322), (322, 323, 325, 324), (324, 325, 327, 326), (321, 319, 329, 327, 325, 323), (326, 327, 329, 328), (328, 329, 319, 318), (318, 320, 322, 324, 326, 328), (330, 331, 333, 332), (332, 333, 335, 334), (334, 335, 337, 336), (336, 337, 339, 338), (333, 331, 341, 339, 337, 335), (338, 339, 341, 340), (340, 341, 331, 330), (330, 332, 334, 336, 338, 340), (342, 343, 345, 344), (344, 345, 347, 346), (346, 347, 349, 348), (348, 349, 351, 350), (345, 343, 353, 351, 349, 347), (350, 351, 353, 352), (352, 353, 343, 342), (342, 344, 346, 348, 350, 352), (354, 355, 357, 356), (356, 357, 359, 358), (358, 359, 361, 360), (360, 361, 363, 362), (357, 355, 365, 363, 361, 359), (362, 363, 365, 364), (364, 365, 355, 354), (354, 356, 358, 360, 362, 364), (366, 367, 369, 368), (368, 369, 371, 370), (370, 371, 373, 372), (372, 373, 375, 374), (369, 367, 377, 375, 373, 371), (374, 375, 377, 376), (376, 377, 367, 366), (366, 368, 370, 372, 374, 376), (378, 379, 381, 380), (380, 381, 383, 382), (382, 383, 385, 384), (384, 385, 387, 386), (381, 379, 389, 387, 385, 383), (386, 387, 389, 388), (388, 389, 379, 378), (378, 380, 382, 384, 386, 388), (390, 391, 393, 392), (392, 393, 395, 394), (394, 395, 397, 396), (396, 397, 399, 398), (393, 391, 401, 399, 397, 395), (398, 399, 401, 400), (400, 401, 391, 390), (390, 392, 394, 396, 398, 400)])
_uv = me_cube_005.uv_layers.new(name='UVMap')
_uv.uv.foreach_set('vector', [0.375, 0.0, 0.625, 0.0, 0.625, 0.25, 0.375, 0.25, 0.375, 0.25, 0.625, 0.25, 0.625, 0.5, 0.375, 0.5, 0.375, 0.5, 0.625, 0.5, 0.625, 0.75, 0.375, 0.75, 0.375, 0.75, 0.625, 0.75, 0.625, 1.0, 0.375, 1.0, 0.125, 0.5, 0.375, 0.5, 0.375, 0.75, 0.125, 0.75, 0.625, 0.5, 0.875, 0.5, 0.875, 0.75, 0.625, 0.75, 0.625, 0.0, 0.625, 0.25, 0.375, 0.25, 0.375, 0.0, 0.3837, 0.0, 0.3837, 0.01092, 0.6163, 0.01092, 0.6163, 0.0, 0.375, 0.25, 0.625, 0.25, 0.625, 0.5, 0.375, 0.5, 0.375, 0.5, 0.625, 0.5, 0.625, 0.75, 0.375, 0.75, 0.6073, 0.9823, 0.6073, 0.7677, 0.6073, 0.7677, 0.6073, 0.8826, 0.6073, 0.8826, 0.6073, 0.9823, 0.125, 0.5, 0.375, 0.5, 0.375, 0.75, 0.125, 0.75, 0.625, 0.5, 0.875, 0.5, 0.875, 0.75, 0.625, 0.75, 0.625, 1.0, 0.6163, 1.0, 0.6073, 0.9823, 0.3837, 1.0, 0.375, 1.0, 0.3927, 0.9823, 0.6073, 0.7677, 0.3927, 0.7677, 0.375, 0.75, 0.625, 0.75, 0.3927, 0.9823, 0.375, 1.0, 0.375, 0.75, 0.3927, 0.7677, 0.3927, 0.8826, 0.3927, 0.8826, 0.6073, 0.8826, 0.6073, 0.8826, 0.6073, 0.7677, 0.625, 0.75, 0.625, 1.0, 0.6073, 0.9823, 0.3927, 0.7677, 0.6073, 0.7677, 0.6073, 0.9823, 0.3927, 0.9823, 0.3927, 0.7677, 0.6073, 0.7677, 0.6073, 0.7677, 0.3927, 0.7677, 0.3927, 0.7677, 0.3927, 0.7677, 0.3927, 0.9823, 0.3927, 0.9823, 0.3927, 0.8826, 0.3927, 0.8826, 0.3927, 0.9823, 0.3927, 0.9823, 0.6073, 0.9823, 0.6073, 0.9823, 0.6163, 0.01092, 0.3837, 0.01092, 0.3837, 0.01092, 0.6163, 0.01092, 0.375, 0.5, 0.375, 0.5, 0.375, 0.6012, 0.375, 0.6012, 0.625, 0.6012, 0.625, 0.5, 0.625, 0.5, 0.625, 0.6012, 0.375, 0.6012, 0.375, 0.5, 0.2293, 0.5, 0.2293, 0.6012, 0.2603, 0.6012, 0.7707, 0.5, 0.625, 0.5, 0.625, 0.6012, 0.7397, 0.6012, 0.7707, 0.6012, 0.625, 0.5, 0.625, 0.5, 0.625, 0.3543, 0.375, 0.3543, 0.375, 0.5, 0.375, 0.5, 0.375, 0.3853, 0.625, 0.3853, 0.3927, 0.9823, 0.6073, 0.9823, 0.6073, 0.9823, 0.3927, 0.9823, 0.375, 0.5, 0.375, 0.5, 0.375, 0.5, 0.375, 0.5, 0.3927, 0.8826, 0.3927, 0.9823, 0.3927, 0.9823, 0.3927, 0.8826, 0.625, 0.5, 0.7707, 0.5, 0.7707, 0.5, 0.625, 0.5, 0.6073, 0.9823, 0.6073, 0.8826, 0.6073, 0.8826, 0.6073, 0.9823, 0.2293, 0.5, 0.375, 0.5, 0.375, 0.5, 0.2293, 0.5, 0.625, 0.5, 0.625, 0.5, 0.625, 0.5, 0.625, 0.5, 0.625, 0.0, 0.625, 0.25, 0.375, 0.25, 0.375, 0.0, 0.3837, 0.0, 0.3837, 0.01092, 0.6163, 0.01092, 0.6163, 0.0, 0.375, 0.25, 0.625, 0.25, 0.625, 0.5, 0.375, 0.5, 0.375, 0.5, 0.625, 0.5, 0.625, 0.75, 0.375, 0.75, 0.6073, 0.9823, 0.6073, 0.7677, 0.6073, 0.7677, 0.6073, 0.8826, 0.6073, 0.8826, 0.6073, 0.9823, 0.125, 0.5, 0.375, 0.5, 0.375, 0.75, 0.125, 0.75, 0.625, 0.5, 0.875, 0.5, 0.875, 0.75, 0.625, 0.75, 0.625, 1.0, 0.6163, 1.0, 0.6073, 0.9823, 0.3837, 1.0, 0.375, 1.0, 0.3927, 0.9823, 0.6073, 0.7677, 0.3927, 0.7677, 0.375, 0.75, 0.625, 0.75, 0.3927, 0.9823, 0.375, 1.0, 0.375, 0.75, 0.3927, 0.7677, 0.3927, 0.8826, 0.3927, 0.8826, 0.6073, 0.8826, 0.6073, 0.8826, 0.6073, 0.7677, 0.625, 0.75, 0.625, 1.0, 0.6073, 0.9823, 0.3927, 0.7677, 0.6073, 0.7677, 0.6073, 0.9823, 0.3927, 0.9823, 0.3927, 0.7677, 0.6073, 0.7677, 0.6073, 0.7677, 0.3927, 0.7677, 0.3927, 0.7677, 0.3927, 0.7677, 0.3927, 0.9823, 0.3927, 0.9823, 0.3927, 0.8826, 0.3927, 0.8826, 0.3927, 0.9823, 0.3927, 0.9823, 0.6073, 0.9823, 0.6073, 0.9823, 0.6163, 0.01092, 0.3837, 0.01092, 0.3837, 0.01092, 0.6163, 0.01092, 0.375, 0.5, 0.375, 0.5, 0.375, 0.6012, 0.375, 0.6012, 0.625, 0.6012, 0.625, 0.5, 0.625, 0.5, 0.625, 0.6012, 0.375, 0.6012, 0.375, 0.5, 0.2293, 0.5, 0.2293, 0.6012, 0.2603, 0.6012, 0.7707, 0.5, 0.625, 0.5, 0.625, 0.6012, 0.7397, 0.6012, 0.7707, 0.6012, 0.625, 0.5, 0.625, 0.5, 0.625, 0.3543, 0.375, 0.3543, 0.375, 0.5, 0.375, 0.5, 0.375, 0.3853, 0.625, 0.3853, 0.3927, 0.9823, 0.6073, 0.9823, 0.6073, 0.9823, 0.3927, 0.9823, 0.375, 0.5, 0.375, 0.5, 0.375, 0.5, 0.375, 0.5, 0.3927, 0.8826, 0.3927, 0.9823, 0.3927, 0.9823, 0.3927, 0.8826, 0.625, 0.5, 0.7707, 0.5, 0.7707, 0.5, 0.625, 0.5, 0.6073, 0.9823, 0.6073, 0.8826, 0.6073, 0.8826, 0.6073, 0.9823, 0.2293, 0.5, 0.375, 0.5, 0.375, 0.5, 0.2293, 0.5, 0.625, 0.5, 0.625, 0.5, 0.625, 0.5, 0.625, 0.5, 0.625, 0.0, 0.625, 0.25, 0.375, 0.25, 0.375, 0.0, 0.3837, 0.0, 0.3837, 0.01092, 0.6163, 0.01092, 0.6163, 0.0, 0.375, 0.25, 0.625, 0.25, 0.625, 0.5, 0.375, 0.5, 0.375, 0.5, 0.625, 0.5, 0.625, 0.75, 0.375, 0.75, 0.6073, 0.9823, 0.6073, 0.7677, 0.6073, 0.7677, 0.6073, 0.8826, 0.6073, 0.8826, 0.6073, 0.9823, 0.125, 0.5, 0.375, 0.5, 0.375, 0.75, 0.125, 0.75, 0.625, 0.5, 0.875, 0.5, 0.875, 0.75, 0.625, 0.75, 0.625, 1.0, 0.6163, 1.0, 0.6073, 0.9823, 0.3837, 1.0, 0.375, 1.0, 0.3927, 0.9823, 0.6073, 0.7677, 0.3927, 0.7677, 0.375, 0.75, 0.625, 0.75, 0.3927, 0.9823, 0.375, 1.0, 0.375, 0.75, 0.3927, 0.7677, 0.3927, 0.8826, 0.3927, 0.8826, 0.6073, 0.8826, 0.6073, 0.8826, 0.6073, 0.7677, 0.625, 0.75, 0.625, 1.0, 0.6073, 0.9823, 0.3927, 0.7677, 0.6073, 0.7677, 0.6073, 0.9823, 0.3927, 0.9823, 0.3927, 0.7677, 0.6073, 0.7677, 0.6073, 0.7677, 0.3927, 0.7677, 0.3927, 0.7677, 0.3927, 0.7677, 0.3927, 0.9823, 0.3927, 0.9823, 0.3927, 0.8826, 0.3927, 0.8826, 0.3927, 0.9823, 0.3927, 0.9823, 0.6073, 0.9823, 0.6073, 0.9823, 0.6163, 0.01092, 0.3837, 0.01092, 0.3837, 0.01092, 0.6163, 0.01092, 0.375, 0.5, 0.375, 0.5, 0.375, 0.6012, 0.375, 0.6012, 0.625, 0.6012, 0.625, 0.5, 0.625, 0.5, 0.625, 0.6012, 0.375, 0.6012, 0.375, 0.5, 0.2293, 0.5, 0.2293, 0.6012, 0.2603, 0.6012, 0.7707, 0.5, 0.625, 0.5, 0.625, 0.6012, 0.7397, 0.6012, 0.7707, 0.6012, 0.625, 0.5, 0.625, 0.5, 0.625, 0.3543, 0.375, 0.3543, 0.375, 0.5, 0.375, 0.5, 0.375, 0.3853, 0.625, 0.3853, 0.3927, 0.9823, 0.6073, 0.9823, 0.6073, 0.9823, 0.3927, 0.9823, 0.375, 0.5, 0.375, 0.5, 0.375, 0.5, 0.375, 0.5, 0.3927, 0.8826, 0.3927, 0.9823, 0.3927, 0.9823, 0.3927, 0.8826, 0.625, 0.5, 0.7707, 0.5, 0.7707, 0.5, 0.625, 0.5, 0.6073, 0.9823, 0.6073, 0.8826, 0.6073, 0.8826, 0.6073, 0.9823, 0.2293, 0.5, 0.375, 0.5, 0.375, 0.5, 0.2293, 0.5, 0.625, 0.5, 0.625, 0.5, 0.625, 0.5, 0.625, 0.5, 0.375, 0.0, 0.625, 0.0, 0.625, 0.25, 0.375, 0.25, 0.375, 0.25, 0.625, 0.25, 0.625, 0.5, 0.375, 0.5, 0.625, 0.75, 0.375, 0.75, 0.375, 0.5, 0.625, 0.5, 0.5929, 0.5522, 0.5307, 0.5522, 0.5307, 0.706, 0.5929, 0.706, 0.5929, 0.5522, 0.625, 0.5, 0.625, 0.75, 0.5929, 0.706, 0.625, 1.0, 0.375, 1.0, 0.375, 0.75, 0.625, 0.75, 0.5987, 0.7825, 0.4881, 0.7825, 0.4881, 0.8202, 0.4881, 0.8579, 0.4881, 0.8956, 0.4881, 0.9333, 0.4881, 0.9709, 0.5987, 0.9709, 0.5987, 0.8579, 0.4881, 0.8579, 0.4881, 0.8202, 0.5987, 0.8202, 0.5987, 0.7825, 0.625, 0.75, 0.625, 1.0, 0.5987, 0.9709, 0.5987, 0.9333, 0.4881, 0.9333, 0.4881, 0.8956, 0.5987, 0.8956, 0.125, 0.5, 0.375, 0.5, 0.375, 0.75, 0.125, 0.75, 0.625, 0.5, 0.875, 0.5, 0.875, 0.75, 0.625, 0.75, 0.375, 0.25, 0.625, 0.25, 0.625, 0.0435, 0.375, 0.0435, 0.375, 0.25, 0.375, 0.5, 0.625, 0.5, 0.625, 0.25, 0.625, 0.5, 0.375, 0.5, 0.375, 0.7065, 0.625, 0.7065, 0.375, 0.7065, 0.375, 0.5, 0.125, 0.5, 0.125, 0.7065, 0.875, 0.7065, 0.875, 0.5, 0.625, 0.5, 0.625, 0.7065, 0.375, 0.25, 0.625, 0.25, 0.625, 0.0435, 0.375, 0.0435, 0.375, 0.25, 0.375, 0.5, 0.625, 0.5, 0.625, 0.25, 0.625, 0.5, 0.375, 0.5, 0.375, 0.7065, 0.625, 0.7065, 0.375, 0.7065, 0.375, 0.5, 0.125, 0.5, 0.125, 0.7065, 0.875, 0.7065, 0.875, 0.5, 0.625, 0.5, 0.625, 0.7065, 0.375, 0.25, 0.625, 0.25, 0.625, 0.0435, 0.375, 0.0435, 0.375, 0.25, 0.375, 0.5, 0.625, 0.5, 0.625, 0.25, 0.625, 0.5, 0.375, 0.5, 0.375, 0.7065, 0.625, 0.7065, 0.375, 0.7065, 0.375, 0.5, 0.125, 0.5, 0.125, 0.7065, 0.875, 0.7065, 0.875, 0.5, 0.625, 0.5, 0.625, 0.7065, 0.375, 0.0, 0.375, 0.25, 0.625, 0.25, 0.625, 0.0, 0.625, 0.4221, 0.625, 0.25, 0.375, 0.25, 0.375, 0.4221, 0.375, 0.8279, 0.375, 1.0, 0.625, 1.0, 0.625, 0.8279, 0.125, 0.5, 0.125, 0.75, 0.2971, 0.75, 0.2971, 0.5, 0.875, 0.75, 0.875, 0.5, 0.7029, 0.5, 0.7029, 0.75, 1.0, 0.5, 1.0, 1.0, 0.6667, 1.0, 0.6667, 0.5, 0.6667, 0.5, 0.6667, 1.0, 0.3333, 1.0, 0.3333, 0.5, 0.4578, 0.13, 0.25, 0.49, 0.04215, 0.13, 0.3333, 0.5, 0.3333, 1.0, -5.96e-08, 1.0, -5.96e-08, 0.5, 0.75, 0.49, 0.9578, 0.13, 0.5422, 0.13, 1.0, 0.5, 1.0, 1.0, 0.6667, 1.0, 0.6667, 0.5, 0.6667, 0.5, 0.6667, 1.0, 0.3333, 1.0, 0.3333, 0.5, 0.4578, 0.13, 0.25, 0.49, 0.04215, 0.13, 0.3333, 0.5, 0.3333, 1.0, -5.96e-08, 1.0, -5.96e-08, 0.5, 0.75, 0.49, 0.9578, 0.13, 0.5422, 0.13, 1.0, 0.5, 1.0, 1.0, 0.6667, 1.0, 0.6667, 0.5, 0.6667, 0.5, 0.6667, 1.0, 0.3333, 1.0, 0.3333, 0.5, 0.4578, 0.13, 0.25, 0.49, 0.04215, 0.13, 0.3333, 0.5, 0.3333, 1.0, -5.96e-08, 1.0, -5.96e-08, 0.5, 0.75, 0.49, 0.9578, 0.13, 0.5422, 0.13, 1.0, 0.5, 1.0, 1.0, 0.6667, 1.0, 0.6667, 0.5, 0.6667, 0.5, 0.6667, 1.0, 0.3333, 1.0, 0.3333, 0.5, 0.4578, 0.13, 0.25, 0.49, 0.04215, 0.13, 0.3333, 0.5, 0.3333, 1.0, -5.96e-08, 1.0, -5.96e-08, 0.5, 0.75, 0.49, 0.9578, 0.13, 0.5422, 0.13, 1.0, 0.5, 1.0, 1.0, 0.6667, 1.0, 0.6667, 0.5, 0.6667, 0.5, 0.6667, 1.0, 0.3333, 1.0, 0.3333, 0.5, 0.4578, 0.13, 0.25, 0.49, 0.04215, 0.13, 0.3333, 0.5, 0.3333, 1.0, -5.96e-08, 1.0, -5.96e-08, 0.5, 0.75, 0.49, 0.9578, 0.13, 0.5422, 0.13, 1.0, 0.5, 1.0, 1.0, 0.6667, 1.0, 0.6667, 0.5, 0.6667, 0.5, 0.6667, 1.0, 0.3333, 1.0, 0.3333, 0.5, 0.4578, 0.13, 0.25, 0.49, 0.04215, 0.13, 0.3333, 0.5, 0.3333, 1.0, -5.96e-08, 1.0, -5.96e-08, 0.5, 0.75, 0.49, 0.9578, 0.13, 0.5422, 0.13, 1.0, 0.5, 1.0, 1.0, 0.8333, 1.0, 0.8333, 0.5, 0.8333, 0.5, 0.8333, 1.0, 0.6667, 1.0, 0.6667, 0.5, 0.6667, 0.5, 0.6667, 1.0, 0.5, 1.0, 0.5, 0.5, 0.5, 0.5, 0.5, 1.0, 0.3333, 1.0, 0.3333, 0.5, 0.4578, 0.37, 0.25, 0.49, 0.04215, 0.37, 0.04215, 0.13, 0.25, 0.01, 0.4578, 0.13, 0.3333, 0.5, 0.3333, 1.0, 0.1667, 1.0, 0.1667, 0.5, 0.1667, 0.5, 0.1667, 1.0, -8.941e-08, 1.0, -8.941e-08, 0.5, 0.75, 0.49, 0.9578, 0.37, 0.9578, 0.13, 0.75, 0.01, 0.5422, 0.13, 0.5422, 0.37, 1.0, 0.5, 1.0, 1.0, 0.6667, 1.0, 0.6667, 0.5, 0.6667, 0.5, 0.6667, 1.0, 0.3333, 1.0, 0.3333, 0.5, 0.4578, 0.13, 0.25, 0.49, 0.04215, 0.13, 0.3333, 0.5, 0.3333, 1.0, -5.96e-08, 1.0, -5.96e-08, 0.5, 0.75, 0.49, 0.9578, 0.13, 0.5422, 0.13, 1.0, 0.5, 1.0, 1.0, 0.6667, 1.0, 0.6667, 0.5, 0.6667, 0.5, 0.6667, 1.0, 0.3333, 1.0, 0.3333, 0.5, 0.4578, 0.13, 0.25, 0.49, 0.04215, 0.13, 0.3333, 0.5, 0.3333, 1.0, -5.96e-08, 1.0, -5.96e-08, 0.5, 0.75, 0.49, 0.9578, 0.13, 0.5422, 0.13, 1.0, 0.5, 1.0, 1.0, 0.6667, 1.0, 0.6667, 0.5, 0.6667, 0.5, 0.6667, 1.0, 0.3333, 1.0, 0.3333, 0.5, 0.4578, 0.13, 0.25, 0.49, 0.04215, 0.13, 0.3333, 0.5, 0.3333, 1.0, -5.96e-08, 1.0, -5.96e-08, 0.5, 0.75, 0.49, 0.9578, 0.13, 0.5422, 0.13, 1.0, 0.5, 1.0, 1.0, 0.6667, 1.0, 0.6667, 0.5, 0.6667, 0.5, 0.6667, 1.0, 0.3333, 1.0, 0.3333, 0.5, 0.4578, 0.13, 0.25, 0.49, 0.04215, 0.13, 0.3333, 0.5, 0.3333, 1.0, -5.96e-08, 1.0, -5.96e-08, 0.5, 0.75, 0.49, 0.9578, 0.13, 0.5422, 0.13, 1.0, 0.5, 1.0, 1.0, 0.6667, 1.0, 0.6667, 0.5, 0.6667, 0.5, 0.6667, 1.0, 0.3333, 1.0, 0.3333, 0.5, 0.4578, 0.13, 0.25, 0.49, 0.04215, 0.13, 0.3333, 0.5, 0.3333, 1.0, -5.96e-08, 1.0, -5.96e-08, 0.5, 0.75, 0.49, 0.9578, 0.13, 0.5422, 0.13, 1.0, 0.5, 1.0, 1.0, 0.6667, 1.0, 0.6667, 0.5, 0.6667, 0.5, 0.6667, 1.0, 0.3333, 1.0, 0.3333, 0.5, 0.4578, 0.13, 0.25, 0.49, 0.04215, 0.13, 0.3333, 0.5, 0.3333, 1.0, -5.96e-08, 1.0, -5.96e-08, 0.5, 0.75, 0.49, 0.9578, 0.13, 0.5422, 0.13, 1.0, 0.5, 1.0, 1.0, 0.8333, 1.0, 0.8333, 0.5, 0.8333, 0.5, 0.8333, 1.0, 0.6667, 1.0, 0.6667, 0.5, 0.6667, 0.5, 0.6667, 1.0, 0.5, 1.0, 0.5, 0.5, 0.5, 0.5, 0.5, 1.0, 0.3333, 1.0, 0.3333, 0.5, 0.4578, 0.37, 0.25, 0.49, 0.04215, 0.37, 0.04215, 0.13, 0.25, 0.01, 0.4578, 0.13, 0.3333, 0.5, 0.3333, 1.0, 0.1667, 1.0, 0.1667, 0.5, 0.1667, 0.5, 0.1667, 1.0, -8.941e-08, 1.0, -8.941e-08, 0.5, 0.75, 0.49, 0.9578, 0.37, 0.9578, 0.13, 0.75, 0.01, 0.5422, 0.13, 0.5422, 0.37, 0.375, 0.0, 0.625, 0.0, 0.625, 0.25, 0.375, 0.25, 0.375, 0.25, 0.625, 0.25, 0.625, 0.5, 0.375, 0.5, 0.375, 0.5, 0.625, 0.5, 0.625, 0.75, 0.375, 0.75, 0.375, 0.75, 0.625, 0.75, 0.625, 1.0, 0.375, 1.0, 0.125, 0.5, 0.375, 0.5, 0.375, 0.75, 0.125, 0.75, 0.625, 0.5, 0.875, 0.5, 0.875, 0.75, 0.625, 0.75, 0.375, 0.0, 0.625, 0.0, 0.625, 0.25, 0.375, 0.25, 0.375, 0.25, 0.625, 0.25, 0.625, 0.5, 0.375, 0.5, 0.6081, 0.5169, 0.6081, 0.7331, 0.6081, 0.7331, 0.6081, 0.5169, 0.375, 0.75, 0.625, 0.75, 0.625, 1.0, 0.375, 1.0, 0.125, 0.5, 0.375, 0.5, 0.375, 0.75, 0.125, 0.75, 0.625, 0.5, 0.875, 0.5, 0.875, 0.75, 0.625, 0.75, 0.6081, 0.5169, 0.3919, 0.5169, 0.375, 0.5, 0.625, 0.5, 0.3919, 0.5169, 0.3919, 0.7331, 0.375, 0.75, 0.375, 0.5, 0.6081, 0.7331, 0.6081, 0.5169, 0.625, 0.5, 0.625, 0.75, 0.3919, 0.7331, 0.6081, 0.7331, 0.625, 0.75, 0.375, 0.75, 0.3919, 0.5169, 0.6081, 0.5169, 0.6081, 0.7331, 0.3919, 0.7331, 0.3919, 0.5169, 0.6081, 0.5169, 0.6081, 0.5169, 0.3919, 0.5169, 0.6081, 0.7331, 0.3919, 0.7331, 0.3919, 0.7331, 0.6081, 0.7331, 0.3919, 0.7331, 0.3919, 0.5169, 0.3919, 0.5169, 0.3919, 0.7331, 1.0, 0.5, 1.0, 1.0, 0.8333, 1.0, 0.8333, 0.5, 0.8333, 0.5, 0.8333, 1.0, 0.6667, 1.0, 0.6667, 0.5, 0.6667, 0.5, 0.6667, 1.0, 0.5, 1.0, 0.5, 0.5, 0.5, 0.5, 0.5, 1.0, 0.3333, 1.0, 0.3333, 0.5, 0.4578, 0.37, 0.25, 0.49, 0.04215, 0.37, 0.04215, 0.13, 0.25, 0.01, 0.4578, 0.13, 0.3333, 0.5, 0.3333, 1.0, 0.1667, 1.0, 0.1667, 0.5, 0.1667, 0.5, 0.1667, 1.0, -8.941e-08, 1.0, -8.941e-08, 0.5, 0.75, 0.49, 0.9578, 0.37, 0.9578, 0.13, 0.75, 0.01, 0.5422, 0.13, 0.5422, 0.37, 1.0, 0.5, 1.0, 1.0, 0.8333, 1.0, 0.8333, 0.5, 0.8333, 0.5, 0.8333, 1.0, 0.6667, 1.0, 0.6667, 0.5, 0.6667, 0.5, 0.6667, 1.0, 0.5, 1.0, 0.5, 0.5, 0.5, 0.5, 0.5, 1.0, 0.3333, 1.0, 0.3333, 0.5, 0.4578, 0.37, 0.25, 0.49, 0.04215, 0.37, 0.04215, 0.13, 0.25, 0.01, 0.4578, 0.13, 0.3333, 0.5, 0.3333, 1.0, 0.1667, 1.0, 0.1667, 0.5, 0.1667, 0.5, 0.1667, 1.0, -8.941e-08, 1.0, -8.941e-08, 0.5, 0.75, 0.49, 0.9578, 0.37, 0.9578, 0.13, 0.75, 0.01, 0.5422, 0.13, 0.5422, 0.37, 1.0, 0.5, 1.0, 1.0, 0.8333, 1.0, 0.8333, 0.5, 0.8333, 0.5, 0.8333, 1.0, 0.6667, 1.0, 0.6667, 0.5, 0.6667, 0.5, 0.6667, 1.0, 0.5, 1.0, 0.5, 0.5, 0.5, 0.5, 0.5, 1.0, 0.3333, 1.0, 0.3333, 0.5, 0.4578, 0.37, 0.25, 0.49, 0.04215, 0.37, 0.04215, 0.13, 0.25, 0.01, 0.4578, 0.13, 0.3333, 0.5, 0.3333, 1.0, 0.1667, 1.0, 0.1667, 0.5, 0.1667, 0.5, 0.1667, 1.0, -8.941e-08, 1.0, -8.941e-08, 0.5, 0.75, 0.49, 0.9578, 0.37, 0.9578, 0.13, 0.75, 0.01, 0.5422, 0.13, 0.5422, 0.37, 1.0, 0.5, 1.0, 1.0, 0.8333, 1.0, 0.8333, 0.5, 0.8333, 0.5, 0.8333, 1.0, 0.6667, 1.0, 0.6667, 0.5, 0.6667, 0.5, 0.6667, 1.0, 0.5, 1.0, 0.5, 0.5, 0.5, 0.5, 0.5, 1.0, 0.3333, 1.0, 0.3333, 0.5, 0.4578, 0.37, 0.25, 0.49, 0.04215, 0.37, 0.04215, 0.13, 0.25, 0.01, 0.4578, 0.13, 0.3333, 0.5, 0.3333, 1.0, 0.1667, 1.0, 0.1667, 0.5, 0.1667, 0.5, 0.1667, 1.0, -8.941e-08, 1.0, -8.941e-08, 0.5, 0.75, 0.49, 0.9578, 0.37, 0.9578, 0.13, 0.75, 0.01, 0.5422, 0.13, 0.5422, 0.37, 1.0, 0.5, 1.0, 1.0, 0.8333, 1.0, 0.8333, 0.5, 0.8333, 0.5, 0.8333, 1.0, 0.6667, 1.0, 0.6667, 0.5, 0.6667, 0.5, 0.6667, 1.0, 0.5, 1.0, 0.5, 0.5, 0.5, 0.5, 0.5, 1.0, 0.3333, 1.0, 0.3333, 0.5, 0.4578, 0.37, 0.25, 0.49, 0.04215, 0.37, 0.04215, 0.13, 0.25, 0.01, 0.4578, 0.13, 0.3333, 0.5, 0.3333, 1.0, 0.1667, 1.0, 0.1667, 0.5, 0.1667, 0.5, 0.1667, 1.0, -8.941e-08, 1.0, -8.941e-08, 0.5, 0.75, 0.49, 0.9578, 0.37, 0.9578, 0.13, 0.75, 0.01, 0.5422, 0.13, 0.5422, 0.37, 1.0, 0.5, 1.0, 1.0, 0.8333, 1.0, 0.8333, 0.5, 0.8333, 0.5, 0.8333, 1.0, 0.6667, 1.0, 0.6667, 0.5, 0.6667, 0.5, 0.6667, 1.0, 0.5, 1.0, 0.5, 0.5, 0.5, 0.5, 0.5, 1.0, 0.3333, 1.0, 0.3333, 0.5, 0.4578, 0.37, 0.25, 0.49, 0.04215, 0.37, 0.04215, 0.13, 0.25, 0.01, 0.4578, 0.13, 0.3333, 0.5, 0.3333, 1.0, 0.1667, 1.0, 0.1667, 0.5, 0.1667, 0.5, 0.1667, 1.0, -8.941e-08, 1.0, -8.941e-08, 0.5, 0.75, 0.49, 0.9578, 0.37, 0.9578, 0.13, 0.75, 0.01, 0.5422, 0.13, 0.5422, 0.37, 1.0, 0.5, 1.0, 1.0, 0.8333, 1.0, 0.8333, 0.5, 0.8333, 0.5, 0.8333, 1.0, 0.6667, 1.0, 0.6667, 0.5, 0.6667, 0.5, 0.6667, 1.0, 0.5, 1.0, 0.5, 0.5, 0.5, 0.5, 0.5, 1.0, 0.3333, 1.0, 0.3333, 0.5, 0.4578, 0.37, 0.25, 0.49, 0.04215, 0.37, 0.04215, 0.13, 0.25, 0.01, 0.4578, 0.13, 0.3333, 0.5, 0.3333, 1.0, 0.1667, 1.0, 0.1667, 0.5, 0.1667, 0.5, 0.1667, 1.0, -8.941e-08, 1.0, -8.941e-08, 0.5, 0.75, 0.49, 0.9578, 0.37, 0.9578, 0.13, 0.75, 0.01, 0.5422, 0.13, 0.5422, 0.37, 1.0, 0.5, 1.0, 1.0, 0.8333, 1.0, 0.8333, 0.5, 0.8333, 0.5, 0.8333, 1.0, 0.6667, 1.0, 0.6667, 0.5, 0.6667, 0.5, 0.6667, 1.0, 0.5, 1.0, 0.5, 0.5, 0.5, 0.5, 0.5, 1.0, 0.3333, 1.0, 0.3333, 0.5, 0.4578, 0.37, 0.25, 0.49, 0.04215, 0.37, 0.04215, 0.13, 0.25, 0.01, 0.4578, 0.13, 0.3333, 0.5, 0.3333, 1.0, 0.1667, 1.0, 0.1667, 0.5, 0.1667, 0.5, 0.1667, 1.0, -8.941e-08, 1.0, -8.941e-08, 0.5, 0.75, 0.49, 0.9578, 0.37, 0.9578, 0.13, 0.75, 0.01, 0.5422, 0.13, 0.5422, 0.37, 1.0, 0.5, 1.0, 1.0, 0.8333, 1.0, 0.8333, 0.5, 0.8333, 0.5, 0.8333, 1.0, 0.6667, 1.0, 0.6667, 0.5, 0.6667, 0.5, 0.6667, 1.0, 0.5, 1.0, 0.5, 0.5, 0.5, 0.5, 0.5, 1.0, 0.3333, 1.0, 0.3333, 0.5, 0.4578, 0.37, 0.25, 0.49, 0.04215, 0.37, 0.04215, 0.13, 0.25, 0.01, 0.4578, 0.13, 0.3333, 0.5, 0.3333, 1.0, 0.1667, 1.0, 0.1667, 0.5, 0.1667, 0.5, 0.1667, 1.0, -8.941e-08, 1.0, -8.941e-08, 0.5, 0.75, 0.49, 0.9578, 0.37, 0.9578, 0.13, 0.75, 0.01, 0.5422, 0.13, 0.5422, 0.37, 1.0, 0.5, 1.0, 1.0, 0.8333, 1.0, 0.8333, 0.5, 0.8333, 0.5, 0.8333, 1.0, 0.6667, 1.0, 0.6667, 0.5, 0.6667, 0.5, 0.6667, 1.0, 0.5, 1.0, 0.5, 0.5, 0.5, 0.5, 0.5, 1.0, 0.3333, 1.0, 0.3333, 0.5, 0.4578, 0.37, 0.25, 0.49, 0.04215, 0.37, 0.04215, 0.13, 0.25, 0.01, 0.4578, 0.13, 0.3333, 0.5, 0.3333, 1.0, 0.1667, 1.0, 0.1667, 0.5, 0.1667, 0.5, 0.1667, 1.0, -8.941e-08, 1.0, -8.941e-08, 0.5, 0.75, 0.49, 0.9578, 0.37, 0.9578, 0.13, 0.75, 0.01, 0.5422, 0.13, 0.5422, 0.37])
me_cube_005.use_remesh_fix_poles = True
me_cube_005.use_remesh_preserve_attributes = False
me_cube_005.update()
me_cylinder_018 = bpy.data.meshes.new('Cylinder.018')
me_cylinder_018.from_pydata([(-0.01213, 0.02104, 0.02899), (-0.01213, -0.02104, 0.02899), (0.004547, 0.02104, 0.02678), (0.004547, -0.02104, 0.02678), (0.02568, 0.02104, 0.01521), (0.02568, -0.02104, 0.01521), (0.04493, 0.02104, 0.005407), (0.04493, -0.02104, 0.005407), (0.05342, 0.02104, -2.806e-10), (0.05342, -0.02104, -1.059e-09), (0.04493, 0.02104, -0.005407), (0.04493, -0.02104, -0.005407), (0.02568, 0.02104, -0.01521), (0.02568, -0.02104, -0.01521), (0.004547, 0.02104, -0.02678), (0.004547, -0.02104, -0.02678), (-0.01213, 0.02104, -0.02899), (-0.01213, -0.02104, -0.02899), (-0.02347, 0.02104, -0.02678), (-0.02347, -0.02104, -0.02678), (-0.03287, 0.02104, -0.0205), (-0.03287, -0.02104, -0.0205), (-0.03916, 0.02104, -0.01109), (-0.03916, -0.02104, -0.01109), (-0.04137, 0.02104, 1.088e-09), (-0.04137, -0.02104, -1.793e-10), (-0.03916, 0.02104, 0.01109), (-0.03916, -0.02104, 0.01109), (-0.03287, 0.02104, 0.0205), (-0.03287, -0.02104, 0.0205), (-0.02347, 0.02104, 0.02678), (-0.02347, -0.02104, 0.02678)], [], [(0, 1, 3, 2), (2, 3, 5, 4), (4, 5, 7, 6), (6, 7, 9, 8), (8, 9, 11, 10), (10, 11, 13, 12), (12, 13, 15, 14), (14, 15, 17, 16), (16, 17, 19, 18), (18, 19, 21, 20), (20, 21, 23, 22), (22, 23, 25, 24), (24, 25, 27, 26), (26, 27, 29, 28), (3, 1, 31, 29, 27, 25, 23, 21, 19, 17, 15, 13, 11, 9, 7, 5), (28, 29, 31, 30), (30, 31, 1, 0), (0, 2, 4, 6, 8, 10, 12, 14, 16, 18, 20, 22, 24, 26, 28, 30)])
_uv = me_cylinder_018.uv_layers.new(name='UVMap')
_uv.uv.foreach_set('vector', [1.0, 0.5, 1.0, 1.0, 0.9375, 1.0, 0.9375, 0.5, 0.9375, 0.5, 0.9375, 1.0, 0.875, 1.0, 0.875, 0.5, 0.875, 0.5, 0.875, 1.0, 0.8125, 1.0, 0.8125, 0.5, 0.8125, 0.5, 0.8125, 1.0, 0.75, 1.0, 0.75, 0.5, 0.75, 0.5, 0.75, 1.0, 0.6875, 1.0, 0.6875, 0.5, 0.6875, 0.5, 0.6875, 1.0, 0.625, 1.0, 0.625, 0.5, 0.625, 0.5, 0.625, 1.0, 0.5625, 1.0, 0.5625, 0.5, 0.5625, 0.5, 0.5625, 1.0, 0.5, 1.0, 0.5, 0.5, 0.5, 0.5, 0.5, 1.0, 0.4375, 1.0, 0.4375, 0.5, 0.4375, 0.5, 0.4375, 1.0, 0.375, 1.0, 0.375, 0.5, 0.375, 0.5, 0.375, 1.0, 0.3125, 1.0, 0.3125, 0.5, 0.3125, 0.5, 0.3125, 1.0, 0.25, 1.0, 0.25, 0.5, 0.25, 0.5, 0.25, 1.0, 0.1875, 1.0, 0.1875, 0.5, 0.1875, 0.5, 0.1875, 1.0, 0.125, 1.0, 0.125, 0.5, 0.3418, 0.4717, 0.25, 0.49, 0.1582, 0.4717, 0.08029, 0.4197, 0.02827, 0.3418, 0.01, 0.25, 0.02827, 0.1582, 0.08029, 0.08029, 0.1582, 0.02827, 0.25, 0.01, 0.3418, 0.02827, 0.4197, 0.08029, 0.4717, 0.1582, 0.49, 0.25, 0.4717, 0.3418, 0.4197, 0.4197, 0.125, 0.5, 0.125, 1.0, 0.0625, 1.0, 0.0625, 0.5, 0.0625, 0.5, 0.0625, 1.0, 0.0, 1.0, 0.0, 0.5, 0.75, 0.49, 0.8418, 0.4717, 0.9197, 0.4197, 0.9717, 0.3418, 0.99, 0.25, 0.9717, 0.1582, 0.9197, 0.08029, 0.8418, 0.02827, 0.75, 0.01, 0.6582, 0.02827, 0.5803, 0.08029, 0.5283, 0.1582, 0.51, 0.25, 0.5283, 0.3418, 0.5803, 0.4197, 0.6582, 0.4717])
me_cylinder_018.use_remesh_fix_poles = True
me_cylinder_018.use_remesh_preserve_attributes = False
me_cylinder_018.update()
me_cylinder_019 = bpy.data.meshes.new('Cylinder.019')
me_cylinder_019.from_pydata([(-0.01213, 0.02104, 0.02899), (-0.01213, -0.02104, 0.02899), (0.004547, 0.02104, 0.02678), (0.004547, -0.02104, 0.02678), (0.02568, 0.02104, 0.01521), (0.02568, -0.02104, 0.01521), (0.04493, 0.02104, 0.005407), (0.04493, -0.02104, 0.005407), (0.05342, 0.02104, -7.253e-11), (0.05342, -0.02104, -8.51e-10), (0.04493, 0.02104, -0.005407), (0.04493, -0.02104, -0.005407), (0.02568, 0.02104, -0.01521), (0.02568, -0.02104, -0.01521), (0.004547, 0.02104, -0.02678), (0.004547, -0.02104, -0.02678), (-0.01213, 0.02104, -0.02899), (-0.01213, -0.02104, -0.02899), (-0.02347, 0.02104, -0.02678), (-0.02347, -0.02104, -0.02678), (-0.03287, 0.02104, -0.0205), (-0.03287, -0.02104, -0.0205), (-0.03916, 0.02104, -0.01109), (-0.03916, -0.02104, -0.01109), (-0.04137, 0.02104, 1.296e-09), (-0.04137, -0.02104, 2.879e-11), (-0.03916, 0.02104, 0.01109), (-0.03916, -0.02104, 0.01109), (-0.03287, 0.02104, 0.0205), (-0.03287, -0.02104, 0.0205), (-0.02347, 0.02104, 0.02678), (-0.02347, -0.02104, 0.02678)], [], [(0, 1, 3, 2), (2, 3, 5, 4), (4, 5, 7, 6), (6, 7, 9, 8), (8, 9, 11, 10), (10, 11, 13, 12), (12, 13, 15, 14), (14, 15, 17, 16), (16, 17, 19, 18), (18, 19, 21, 20), (20, 21, 23, 22), (22, 23, 25, 24), (24, 25, 27, 26), (26, 27, 29, 28), (3, 1, 31, 29, 27, 25, 23, 21, 19, 17, 15, 13, 11, 9, 7, 5), (28, 29, 31, 30), (30, 31, 1, 0), (0, 2, 4, 6, 8, 10, 12, 14, 16, 18, 20, 22, 24, 26, 28, 30)])
_uv = me_cylinder_019.uv_layers.new(name='UVMap')
_uv.uv.foreach_set('vector', [1.0, 0.5, 1.0, 1.0, 0.9375, 1.0, 0.9375, 0.5, 0.9375, 0.5, 0.9375, 1.0, 0.875, 1.0, 0.875, 0.5, 0.875, 0.5, 0.875, 1.0, 0.8125, 1.0, 0.8125, 0.5, 0.8125, 0.5, 0.8125, 1.0, 0.75, 1.0, 0.75, 0.5, 0.75, 0.5, 0.75, 1.0, 0.6875, 1.0, 0.6875, 0.5, 0.6875, 0.5, 0.6875, 1.0, 0.625, 1.0, 0.625, 0.5, 0.625, 0.5, 0.625, 1.0, 0.5625, 1.0, 0.5625, 0.5, 0.5625, 0.5, 0.5625, 1.0, 0.5, 1.0, 0.5, 0.5, 0.5, 0.5, 0.5, 1.0, 0.4375, 1.0, 0.4375, 0.5, 0.4375, 0.5, 0.4375, 1.0, 0.375, 1.0, 0.375, 0.5, 0.375, 0.5, 0.375, 1.0, 0.3125, 1.0, 0.3125, 0.5, 0.3125, 0.5, 0.3125, 1.0, 0.25, 1.0, 0.25, 0.5, 0.25, 0.5, 0.25, 1.0, 0.1875, 1.0, 0.1875, 0.5, 0.1875, 0.5, 0.1875, 1.0, 0.125, 1.0, 0.125, 0.5, 0.3418, 0.4717, 0.25, 0.49, 0.1582, 0.4717, 0.08029, 0.4197, 0.02827, 0.3418, 0.01, 0.25, 0.02827, 0.1582, 0.08029, 0.08029, 0.1582, 0.02827, 0.25, 0.01, 0.3418, 0.02827, 0.4197, 0.08029, 0.4717, 0.1582, 0.49, 0.25, 0.4717, 0.3418, 0.4197, 0.4197, 0.125, 0.5, 0.125, 1.0, 0.0625, 1.0, 0.0625, 0.5, 0.0625, 0.5, 0.0625, 1.0, 0.0, 1.0, 0.0, 0.5, 0.75, 0.49, 0.8418, 0.4717, 0.9197, 0.4197, 0.9717, 0.3418, 0.99, 0.25, 0.9717, 0.1582, 0.9197, 0.08029, 0.8418, 0.02827, 0.75, 0.01, 0.6582, 0.02827, 0.5803, 0.08029, 0.5283, 0.1582, 0.51, 0.25, 0.5283, 0.3418, 0.5803, 0.4197, 0.6582, 0.4717])
me_cylinder_019.use_remesh_fix_poles = True
me_cylinder_019.use_remesh_preserve_attributes = False
me_cylinder_019.update()

# ---- objects
ob_a1 = bpy.data.objects.new('a1', me_cylinder_001)
ob_cylinder = bpy.data.objects.new('Cylinder', me_cylinder_002)
ob_cube_003 = bpy.data.objects.new('Cube.003', me_cube_005)
ob_a2 = bpy.data.objects.new('a2', me_cylinder_018)
ob_a3 = bpy.data.objects.new('a3', me_cylinder_019)

# ---- transforms, parenting, visibility, modifiers, constraints
ob_a1.location = (-0.4877, -0.344, 0.9632)
ob_cylinder.location = (-0.5897, -0.3405, 0.7812)
ob_cylinder.rotation_euler = (0.0, 0.0, 0.3927)
ob_cylinder.scale = (1.823, 1.823, 83.61)
ob_cube_003.location = (0.0, 0.0, 0.0)
ob_a2.location = (-0.09437, -0.344, 0.9632)
ob_a3.location = (0.299, -0.344, 0.9632)

# ---- collection membership
col_collection.objects.link(ob_a1)
col_collection.objects.link(ob_cylinder)
col_collection.objects.link(ob_cube_003)
col_collection.objects.link(ob_a2)
col_collection.objects.link(ob_a3)

# ---- scene / render settings (as saved in the file)
scene.frame_start = 1; scene.frame_end = 250; scene.frame_set(1)
scene.render.engine = 'BLENDER_EEVEE_NEXT'
scene.cycles.sampling_pattern = 'TABULATED_SOBOL'
scene.cycles.use_light_tree = False
scene.view_settings.view_transform = 'Filmic'
bpy.context.view_layer.update()

# ---- added for rendering (the .blend has no active camera and no usable light): camera, sun
cam_auto = bpy.data.cameras.new('AutoCamera')
cam_auto.lens = 50.0
cam_auto.sensor_width = 36.0
cam_auto.clip_end = 1000.0
ob_auto_camera = bpy.data.objects.new('AutoCamera', cam_auto)
scene.collection.objects.link(ob_auto_camera)
ob_auto_camera.location = (2.00696, -2.61684, 2.24568)
ob_auto_camera.rotation_euler = (1.09748, -7.21219e-08, 0.694738)
scene.camera = ob_auto_camera
light_auto_sun = bpy.data.lights.new('AutoSun', 'SUN')
light_auto_sun.energy = 3.0
light_auto_sun.angle = 0.0523599
ob_auto_sun = bpy.data.objects.new('AutoSun', light_auto_sun)
scene.collection.objects.link(ob_auto_sun)
ob_auto_sun.rotation_euler = (0.872665, 0.174533, 0.523599)
bpy.context.view_layer.update()
